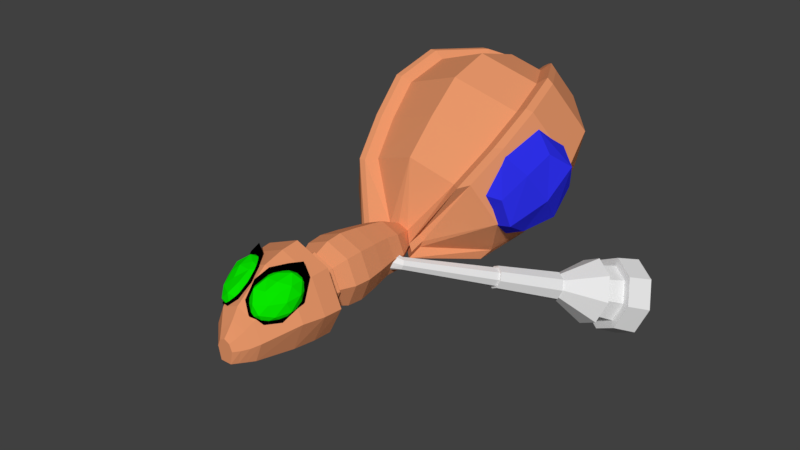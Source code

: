 # Source: Mother_Ship.blend  (saved by Blender 2.79.0; exported with 4.5.12 LTS)
import bpy
from mathutils import Matrix  # noqa: F401  (used for matrix-valued properties, if any)

bpy.ops.wm.read_factory_settings(use_empty=True)
scene = bpy.context.scene
scene.name = 'Scene'

# ---- collections
col_collection_1 = bpy.data.collections.new('Collection 1'); scene.collection.children.link(col_collection_1)

# ---- materials (node trees are filled in below, after node groups)
mat_spawnpoint = bpy.data.materials.new('SpawnPoint')
mat_spawnpoint.alpha_threshold = 0.0
mat_spawnpoint.use_transparent_shadow = False
mat_spawnpoint.diffuse_color = (0.02578, 0.02849, 0.8, 1.0)
mat_spawnpoint.roughness = 0.5
mat_main_body = bpy.data.materials.new('Main_Body')
mat_main_body.alpha_threshold = 0.0
mat_main_body.use_transparent_shadow = False
mat_main_body.diffuse_color = (0.8, 0.3069, 0.1419, 1.0)
mat_main_body.roughness = 0.5
mat_engine = bpy.data.materials.new('Engine')
mat_engine.alpha_threshold = 0.0
mat_engine.use_transparent_shadow = False
mat_engine.roughness = 0.5
mat_eyes = bpy.data.materials.new('Eyes')
mat_eyes.alpha_threshold = 0.0
mat_eyes.use_transparent_shadow = False
mat_eyes.diffuse_color = (0.002722, 0.8, 0.0, 1.0)
mat_eyes.roughness = 0.5
mat_eyes_border = bpy.data.materials.new('Eyes border')
mat_eyes_border.alpha_threshold = 0.0
mat_eyes_border.use_transparent_shadow = False
mat_eyes_border.diffuse_color = (0.0, 0.0, 0.0, 1.0)
mat_eyes_border.roughness = 0.5

# ---- material node trees

# ---- world
world_world = bpy.data.worlds.new('World'); scene.world = world_world
world_world.color = (0.05088, 0.05088, 0.05088)
world_world.use_sun_shadow = False
world_world.sun_shadow_jitter_overblur = 0.0
world_world.cycles.sampling_method = 'MANUAL'

# ---- meshes
me_cube_001 = bpy.data.meshes.new('Cube.001')
me_cube_001.from_pydata([(1.0, -1.0, -1.0), (1.0, -1.0, 1.0), (1.0, 1.0, -1.0), (1.0, 1.0, 1.0), (0.0, 1.378, -1.378), (0.0, 1.378, 1.378), (0.0, -1.378, -1.378), (0.0, -1.378, 1.378), (1.307, 0.0, -1.307), (1.307, 0.0, 1.307), (0.0, 0.0, 1.802), (0.0, 0.0, -1.802), (1.297, 1.297, 0.0), (1.297, -1.297, 0.0), (0.0, -1.788, 0.0), (0.0, 1.788, 0.0), (1.696, 0.0, 0.0)], [], [(15, 5, 3, 12), (16, 9, 1, 13), (11, 8, 0, 6), (9, 10, 7, 1), (13, 1, 7, 14), (3, 5, 10, 9), (4, 2, 8, 11), (12, 3, 9, 16), (2, 12, 16, 8), (0, 13, 14, 6), (8, 16, 13, 0), (4, 15, 12, 2)])
me_cube_001.materials.append(mat_spawnpoint)
me_cube_001.use_remesh_preserve_volume = False
me_cube_001.use_remesh_preserve_attributes = False
me_cube_001.use_mirror_vertex_groups = False
me_cube_001.update()
me_cube = bpy.data.meshes.new('Cube')
me_cube.from_pydata([(1.0, -1.0, -1.0), (1.0, -1.0, 1.0), (1.0, 1.0, -1.0), (1.0, 1.0, 1.0), (0.0, 1.378, -1.378), (0.0, 1.378, 1.378), (0.0, -1.378, -1.378), (0.0, -1.378, 1.378), (1.307, 0.0, -1.307), (1.307, 0.0, 1.307), (0.0, 0.0, 1.802), (0.0, 0.0, -1.802), (1.297, 1.297, 0.0), (1.297, -1.297, 0.0), (0.0, -1.788, 0.0), (0.0, 1.788, 0.0), (1.696, 0.0, 0.0)], [], [(15, 5, 3, 12), (16, 9, 1, 13), (11, 8, 0, 6), (9, 10, 7, 1), (13, 1, 7, 14), (3, 5, 10, 9), (4, 2, 8, 11), (12, 3, 9, 16), (2, 12, 16, 8), (0, 13, 14, 6), (8, 16, 13, 0), (4, 15, 12, 2)])
me_cube.materials.append(mat_spawnpoint)
me_cube.use_remesh_preserve_volume = False
me_cube.use_remesh_preserve_attributes = False
me_cube.use_mirror_vertex_groups = False
me_cube.update()
me_circle_003 = bpy.data.meshes.new('Circle.003')
me_circle_003.from_pydata([(-0.5738, -0.5738, 0.2713), (-0.8115, -7.189e-09, 0.2713), (-0.5738, 0.5738, 0.2713), (-1.678, -6.688, 10.13), (-1.678, -3.718, 11.69), (-3.066, -1.516, 10.48), (-3.066, -6.944, 7.632), (-3.054, 0.6638, 6.312), (-3.054, -4.743, 3.47), (-3.407, -0.1191, 8.56), (-3.407, -6.15, 5.39), (-1.089, -6.354, 10.8), (-1.089, -4.426, 11.82), (-0.4999, -5.979, 11.36), (-0.707, -5.537, 11.59), (-0.4999, -5.094, 11.82), (-1.046, -1.159, -1.852), (-1.479, -0.113, -1.852), (-1.046, 0.9329, -1.852), (-1.001, 1.001, -1.025), (-1.415, 6.141e-08, -1.025), (-1.001, -1.001, -1.025), (-0.8838, -0.9968, -6.341), (-1.25, -0.113, -6.341), (-0.8838, 0.7708, -6.341), (-1.314, -1.427, -4.096), (-1.314, 1.201, -4.096), (-1.859, -0.113, -4.096), (-0.9727, -1.086, -5.877), (-1.376, -0.113, -5.877), (-0.9727, 0.8597, -5.877), (-1.011, -1.124, -6.341), (-1.429, -0.113, -6.341), (-1.011, 0.8978, -6.341), (-1.113, -1.226, -5.877), (-1.573, -0.113, -5.877), (-1.113, 0.9995, -5.877), (-1.26, 1.147, -4.987), (-1.26, -1.373, -4.987), (-1.781, -0.113, -4.987), (-1.198, 1.085, -2.974), (-1.198, -1.311, -2.974), (-1.695, -0.113, -2.974), (-0.9764, -0.618, -10.79), (-1.395, 0.3873, -10.79), (-0.9771, 1.439, -10.79), (-2.638, -0.113, -6.949), (-1.866, 1.439, -6.949), (-1.866, -1.979, -6.949), (-1.802, 1.439, -7.918), (-1.802, -1.915, -7.918), (-2.548, -0.113, -7.918), (-1.587, 1.439, -9.013), (-1.587, -1.7, -9.013), (-2.245, -0.113, -9.013), (-0.7263, -0.1787, -11.13), (-1.047, 0.5912, -11.13), (-0.7269, 1.439, -11.13), (-0.5056, 0.1319, -11.42), (-0.7384, 0.694, -11.42), (-0.5056, 1.439, -11.42), (-0.3001, 0.3803, -11.69), (-0.4492, 0.74, -11.69), (-0.3001, 1.439, -11.69), (-1.738, -1.964, -8.45), (-0.802, -2.237, -9.017), (-0.4605, -1.837, -10.21), (-1.185, -0.9305, -10.66), (-1.974, -0.8491, -9.448), (-1.529, -1.795, -9.656), (-1.882, -0.847, -8.67), (-1.681, -0.4409, -9.746), (-1.317, -1.987, -8.062), (-1.742, -1.49, -8.167), (-0.3026, -2.078, -9.04), (-0.7666, -2.148, -8.396), (-0.2409, -1.124, -10.43), (-0.1018, -1.734, -9.746), (-1.217, -0.4282, -10.43), (-0.6669, -0.6891, -10.69), (-2.008, -1.471, -8.82), (-1.319, -2.275, -8.65), (-0.568, -2.108, -9.478), (-0.7931, -1.328, -10.63), (-1.683, -0.8026, -10.16), (-1.746, -1.956, -9.118), (-1.885, -1.371, -9.6), (-1.196, -2.117, -9.451), (-0.9952, -1.793, -10.02), (-1.421, -1.359, -10.29), (-1.811, -0.5492, -8.745), (-1.626, -0.1698, -9.719), (-1.291, -1.599, -8.185), (-1.683, -1.142, -8.281), (-0.357, -1.659, -9.085), (-0.7844, -1.747, -8.492), (-0.3003, -0.7989, -10.35), (-0.1721, -1.337, -9.719), (-1.199, -0.1581, -10.35), (-0.6925, -0.3983, -10.59), (-0.7089, -0.8594, -10.82), (-0.2436, -1.335, -10.54), (-1.817, -0.5883, -9.785), (-1.31, -0.5743, -10.54), (-1.419, -2.564, -8.0), (-1.884, -2.021, -8.115), (-2.036, -1.028, -8.664), (-0.09157, -1.985, -9.785), (-0.8179, -2.449, -8.364), (-0.3109, -2.357, -9.068), (-0.5052, -1.396, -10.11), (-1.184, -0.9112, -10.11), (-1.55, -1.649, -8.547), (-0.4084, -1.815, -9.628), (-0.8017, -1.093, -10.29), (-1.507, -0.9201, -9.628), (-1.254, -1.995, -8.474), (-1.647, -1.201, -8.897), (-0.8711, -2.107, -8.706), (-0.5481, -2.053, -9.154), (-8.233, 6.806, 9.343), (-9.587, 6.001, 8.863), (-10.19, 4.489, 9.109), (-9.691, 3.156, 9.936), (-8.381, 2.783, 10.86), (-7.027, 3.588, 11.34), (-6.423, 5.1, 11.09), (-6.923, 6.433, 10.27), (-1.581, 0.5849, -1.363), (-1.795, 0.458, -1.438), (-1.89, 0.2198, -1.4), (-1.811, 0.009727, -1.269), (-1.605, -0.04909, -1.124), (-1.391, 0.07779, -1.048), (-1.296, 0.3161, -1.087), (-1.375, 0.5261, -1.217), (-7.028, 5.717, 7.392), (-8.2, 5.02, 6.976), (-5.894, 5.394, 8.192), (-5.984, 2.93, 9.122), (-5.461, 4.24, 8.909), (-8.291, 2.556, 7.906), (-7.156, 2.233, 8.706), (-8.724, 3.711, 7.189), (-8.873, 5.503, 7.814), (-5.856, 4.644, 9.942), (-7.723, 2.434, 9.719), (-9.449, 4.062, 8.048), (-7.582, 6.271, 8.272), (-6.332, 5.915, 9.153), (-6.432, 3.202, 10.18), (-8.972, 2.79, 8.837), (-7.595, 5.853, 8.426), (-7.04, 5.336, 7.53), (-6.617, 5.575, 9.116), (-6.152, 5.083, 8.156), (-6.695, 3.451, 9.917), (-6.223, 3.156, 8.883), (-8.684, 3.129, 8.868), (-8.027, 2.864, 7.932), (-8.365, 3.767, 7.372), (-7.14, 2.611, 8.558), (-5.814, 4.18, 8.717), (-7.956, 4.791, 7.205), (-8.606, 5.252, 8.067), (-6.244, 4.58, 9.733), (-7.706, 2.85, 9.559), (-9.057, 4.124, 8.251), (-8.251, 6.334, 9.521), (-9.287, 5.718, 9.153), (-9.749, 4.56, 9.342), (-9.367, 3.54, 9.975), (-8.364, 3.255, 10.68), (-7.328, 3.871, 11.05), (-6.865, 5.028, 10.86), (-7.248, 6.048, 10.23), (-4.207, 2.523, 3.022), (-3.894, 2.434, 3.243), (-3.919, 1.753, 3.499), (-4.555, 1.65, 3.164), (-4.53, 2.33, 2.907), (-3.774, 2.115, 3.441), (-4.242, 1.561, 3.385), (-4.675, 1.969, 2.966), (-6.397, 3.608, 5.872), (-5.465, 3.342, 6.53), (-6.042, 2.66, 6.461), (-6.575, 3.162, 5.945), (-5.998, 3.845, 6.014), (-5.612, 3.735, 6.286), (-5.643, 2.897, 6.602), (-6.428, 2.77, 6.189), (-5.994, 3.973, 5.965), (-4.203, 2.626, 2.983), (-5.524, 3.839, 6.297), (-3.822, 2.518, 3.251), (-5.562, 2.82, 6.681), (-3.853, 1.691, 3.563), (-6.516, 2.666, 6.178), (-4.627, 1.566, 3.155), (-4.772, 1.953, 2.915), (-4.246, 1.457, 3.424), (-3.677, 2.131, 3.492), (-4.596, 2.393, 2.843), (-6.479, 3.685, 5.794), (-5.345, 3.362, 6.593), (-6.047, 2.532, 6.509), (-6.695, 3.143, 5.882), (-0.5369, 0.4591, -1.639), (-0.4196, 0.2805, -1.807), (-0.3782, 0.01213, -1.803), (-0.4368, -0.1887, -1.63), (-0.5613, -0.2044, -1.389), (-0.6785, -0.02578, -1.222), (-0.72, 0.2426, -1.225), (-0.6613, 0.4434, -1.398), (-1.249, -0.2308, -1.597), (-1.189, -0.2816, -1.339), (-1.227, 0.3858, -1.83), (-1.265, 0.04562, -1.801), (-1.081, 0.2632, -1.206), (-1.097, 0.5396, -1.409), (-1.12, -0.07693, -1.177), (-1.157, 0.5904, -1.668), (-5.641e-07, 0.8115, 0.2713), (-5.641e-07, -0.8115, 0.2713), (0.5738, -0.5738, 0.2713), (0.8115, -7.189e-09, 0.2713), (0.5738, 0.5738, 0.2713), (-1.144e-06, -3.103, 12.01), (-1.144e-06, -7.304, 9.807), (1.678, -6.688, 10.13), (0.7969, -6.298, 11.87), (1.678, -3.718, 11.69), (-9.611e-07, -0.3914, 11.08), (3.066, -1.516, 10.48), (3.066, -6.944, 7.632), (1.023, -5.814, 12.12), (-9.611e-07, -8.068, 7.041), (2.957, 1.558, 3.393), (-5.495e-07, -5.863, 2.882), (-5.495e-07, 1.784, 6.901), (3.054, 0.6638, 6.312), (3.054, -4.743, 3.47), (-7.553e-07, 1.13, 9.216), (3.407, -0.1191, 8.56), (3.407, -6.15, 5.39), (3.591, -4.946, 3.239), (-7.553e-07, -7.399, 4.734), (-1.183e-06, -4.026, 12.03), (-1.183e-06, -6.753, 10.59), (1.089, -6.354, 10.8), (3.977, -6.485, 5.339), (1.089, -4.426, 11.82), (-1.21e-06, -4.911, 11.92), (-1.21e-06, -6.162, 11.26), (0.4999, -5.979, 11.36), (0.707, -5.537, 11.59), (0.4999, -5.094, 11.82), (-9.981e-07, 1.366, -1.852), (-9.981e-07, -1.592, -1.852), (1.046, -1.159, -1.852), (1.479, -0.113, -1.852), (1.046, 0.9329, -1.852), (-5.514e-07, 1.415, -1.025), (1.001, 1.001, -1.025), (1.415, 6.141e-08, -1.025), (1.001, -1.001, -1.025), (-5.514e-07, -1.415, -1.025), (-6.035e-07, 1.137, -6.341), (-6.035e-07, -1.363, -6.341), (0.8838, -0.9968, -6.341), (1.25, -0.113, -6.341), (0.8838, 0.7708, -6.341), (1.314, -1.427, -4.096), (-7.997e-07, -1.972, -4.096), (-7.997e-07, 1.746, -4.096), (1.314, 1.201, -4.096), (1.859, -0.113, -4.096), (0.9727, -1.086, -5.877), (1.376, -0.113, -5.877), (-6.44e-07, -1.489, -5.877), (-6.44e-07, 1.263, -5.877), (0.9727, 0.8597, -5.877), (-6.035e-07, 1.316, -6.341), (1.429, -0.113, -6.341), (1.011, 0.8978, -6.341), (1.113, -1.226, -5.877), (1.573, -0.113, -5.877), (-6.44e-07, -1.686, -5.877), (-6.44e-07, 1.46, -5.877), (1.113, 0.9995, -5.877), (-7.218e-07, -1.894, -4.987), (-7.218e-07, 1.668, -4.987), (1.26, 1.147, -4.987), (1.26, -1.373, -4.987), (1.781, -0.113, -4.987), (-8.978e-07, -1.808, -2.974), (-8.978e-07, 1.582, -2.974), (1.198, 1.085, -2.974), (1.198, -1.311, -2.974), (1.695, -0.113, -2.974), (-6.035e-07, -1.542, -6.341), (1.011, -1.124, -6.341), (-2.143e-07, -1.034, -10.79), (0.9764, -0.618, -10.79), (1.395, 0.3873, -10.79), (0.9771, 1.439, -10.79), (-5.503e-07, -2.751, -6.949), (2.638, -0.113, -6.949), (1.866, 1.439, -6.949), (1.866, -1.979, -6.949), (-4.655e-07, -2.661, -7.918), (1.802, 1.439, -7.918), (1.802, -1.915, -7.918), (2.548, -0.113, -7.918), (-3.698e-07, -2.358, -9.013), (1.587, 1.439, -9.013), (1.587, -1.7, -9.013), (2.245, -0.113, -9.013), (-1.843e-07, -0.4976, -11.13), (0.7263, -0.1787, -11.13), (1.047, 0.5912, -11.13), (0.7269, 1.439, -11.13), (-1.596e-07, -0.1009, -11.42), (0.5056, 0.1319, -11.42), (0.7384, 0.694, -11.42), (0.5056, 1.439, -11.42), (-1.359e-07, 0.2312, -11.69), (0.3001, 0.3803, -11.69), (0.4492, 0.74, -11.69), (0.3001, 1.439, -11.69), (-1.359e-07, 0.74, -11.69), (-1.359e-07, 1.439, -11.69), (-2.143e-07, 1.439, -10.79), (-5.503e-07, 1.439, -6.949), (-4.655e-07, 1.439, -7.918), (-3.698e-07, 1.439, -9.013), (-1.843e-07, 1.439, -11.13), (-1.596e-07, 1.439, -11.42), (-6.035e-07, 0.8978, -6.341), (-1.21e-06, -5.537, 11.59), (1.738, -1.964, -8.45), (0.802, -2.237, -9.017), (0.4605, -1.837, -10.21), (1.185, -0.9305, -10.66), (1.974, -0.8491, -9.448), (1.529, -1.795, -9.656), (1.882, -0.847, -8.67), (1.681, -0.4409, -9.746), (1.317, -1.987, -8.062), (1.742, -1.49, -8.167), (0.3026, -2.078, -9.04), (0.7666, -2.148, -8.396), (0.2409, -1.124, -10.43), (0.1018, -1.734, -9.746), (1.217, -0.4282, -10.43), (0.6669, -0.6891, -10.69), (2.008, -1.471, -8.82), (1.319, -2.275, -8.65), (0.568, -2.108, -9.478), (0.7931, -1.328, -10.63), (1.683, -0.8026, -10.16), (1.746, -1.956, -9.118), (1.885, -1.371, -9.6), (1.196, -2.117, -9.451), (0.9952, -1.793, -10.02), (1.421, -1.359, -10.29), (1.811, -0.5492, -8.745), (1.626, -0.1698, -9.719), (1.291, -1.599, -8.185), (1.683, -1.142, -8.281), (0.357, -1.659, -9.085), (0.7844, -1.747, -8.492), (0.3003, -0.7989, -10.35), (0.1721, -1.337, -9.719), (1.199, -0.1581, -10.35), (0.6925, -0.3983, -10.59), (0.7089, -0.8594, -10.82), (0.2436, -1.335, -10.54), (1.817, -0.5883, -9.785), (1.31, -0.5743, -10.54), (1.419, -2.595, -8.0), (1.884, -2.052, -8.115), (2.036, -1.028, -8.664), (0.09157, -1.985, -9.785), (0.8179, -2.449, -8.364), (0.3109, -2.357, -9.068), (0.5052, -1.396, -10.11), (1.184, -0.9112, -10.11), (1.55, -1.649, -8.547), (0.4084, -1.815, -9.628), (0.8017, -1.093, -10.29), (1.507, -0.9201, -9.628), (1.254, -1.995, -8.474), (1.647, -1.201, -8.897), (0.8711, -2.107, -8.706), (0.5481, -2.053, -9.154), (8.179, 6.806, 9.164), (9.532, 6.001, 8.684), (10.14, 4.489, 8.93), (9.637, 3.156, 9.757), (8.326, 2.783, 10.68), (6.973, 3.588, 11.16), (6.369, 5.1, 10.92), (6.868, 6.433, 10.09), (1.527, 0.5849, -1.542), (1.74, 0.458, -1.617), (1.835, 0.2198, -1.579), (1.757, 0.009727, -1.448), (1.55, -0.04909, -1.302), (1.337, 0.07779, -1.227), (1.242, 0.3161, -1.266), (1.32, 0.5261, -1.396), (6.974, 5.717, 7.213), (8.146, 5.02, 6.797), (5.839, 5.394, 8.013), (5.929, 2.93, 8.943), (5.406, 4.24, 8.73), (8.236, 2.556, 7.727), (7.102, 2.233, 8.527), (8.669, 3.711, 7.01), (8.818, 5.503, 7.635), (5.801, 4.644, 9.763), (7.668, 2.434, 9.54), (9.394, 4.062, 7.869), (7.527, 6.271, 8.093), (6.278, 5.915, 8.974), (6.377, 3.202, 9.998), (8.918, 2.79, 8.659), (7.541, 5.853, 8.247), (6.985, 5.336, 7.351), (6.562, 5.575, 8.937), (6.097, 5.083, 7.978), (6.64, 3.451, 9.738), (6.168, 3.156, 8.704), (8.629, 3.129, 8.69), (7.973, 2.864, 7.753), (8.311, 3.767, 7.193), (7.085, 2.611, 8.379), (5.759, 4.18, 8.538), (7.902, 4.791, 7.026), (8.551, 5.252, 7.888), (6.19, 4.58, 9.554), (7.651, 2.85, 9.38), (9.002, 4.124, 8.072), (8.196, 6.334, 9.342), (9.232, 5.718, 8.975), (9.694, 4.56, 9.163), (9.312, 3.54, 9.796), (8.309, 3.255, 10.5), (7.273, 3.871, 10.87), (6.811, 5.028, 10.68), (7.193, 6.048, 10.05), (4.152, 2.523, 2.843), (3.839, 2.434, 3.064), (3.864, 1.753, 3.32), (4.501, 1.65, 2.985), (4.476, 2.33, 2.728), (3.72, 2.115, 3.262), (4.187, 1.561, 3.206), (4.62, 1.969, 2.787), (6.343, 3.608, 5.693), (5.41, 3.342, 6.351), (5.987, 2.66, 6.282), (6.52, 3.162, 5.766), (5.944, 3.845, 5.835), (5.558, 3.735, 6.107), (5.588, 2.897, 6.423), (6.373, 2.77, 6.01), (5.939, 3.973, 5.787), (4.148, 2.626, 2.804), (5.47, 3.839, 6.118), (3.768, 2.518, 3.072), (5.507, 2.82, 6.502), (3.798, 1.691, 3.384), (6.461, 2.666, 5.999), (4.572, 1.566, 2.976), (4.717, 1.953, 2.736), (4.191, 1.457, 3.245), (3.622, 2.131, 3.313), (4.542, 2.393, 2.664), (6.424, 3.685, 5.615), (5.291, 3.362, 6.414), (5.992, 2.532, 6.33), (6.64, 3.143, 5.703), (0.4822, 0.4591, -1.818), (0.365, 0.2805, -1.986), (0.3235, 0.01213, -1.982), (0.3822, -0.1887, -1.809), (0.5066, -0.2044, -1.568), (0.6239, -0.02578, -1.4), (0.6653, 0.2426, -1.404), (0.6066, 0.4434, -1.577), (1.195, -0.2308, -1.776), (1.135, -0.2816, -1.518), (1.172, 0.3858, -2.009), (1.21, 0.04562, -1.979), (1.027, 0.2632, -1.385), (1.042, 0.5396, -1.588), (1.065, -0.07693, -1.355), (1.103, 0.5904, -1.847), (2.475, -3.242, 1.561), (2.475, 1.202, 3.611), (2.957, -3.303, 1.151), (-2.475, -3.242, 1.561), (-2.475, 1.202, 3.611), (-5.918e-07, 2.122, 4.036), (-5.918e-07, -4.162, 1.137), (1.372, -0.1264, 0.4935), (1.216, -0.5031, 0.4935), (1.216, 0.2502, 0.4935), (3.213, -5.329, 11.12), (2.518, -6.815, 10.34), (2.518, -3.844, 11.9), (3.906, -1.642, 10.7), (3.906, -7.07, 7.844), (4.339, -1.146, 2.799), (4.246, -0.2456, 8.772), (4.246, -6.277, 5.602), (5.176, -4.356, 9.271), (5.657, -3.261, 7.187), (5.159, -2.166, 5.104), (3.314, 1.076, 3.823), (3.894, 0.5374, 6.524), (3.314, -3.368, 1.774), (3.894, -4.869, 3.683), (2.38, -5.516, 11.52), (1.929, -6.48, 11.02), (1.929, -4.552, 12.03), (1.547, -5.663, 11.8), (1.34, -6.105, 11.57), (1.34, -5.22, 12.04), (3.591, 0.9691, 6.348), (3.977, 0.1126, 8.807), (1.103, 0.6235, -0.2496), (3.604, -7.353, 7.792), (1.442, -6.708, 11.26), (2.086, -7.074, 10.52), (1.103, -0.2006, -0.2496), (1.273, 0.2114, -0.2496), (3.604, -1.415, 10.91), (2.086, -3.824, 12.23), (1.442, -4.599, 12.37), (0.7969, -5.33, 12.38), (-1.884, 0.3377, -0.4228), (-1.712, -0.07723, -0.4228), (-1.712, 0.7527, -0.4228), (-3.129, -5.395, 11.29), (-2.363, -7.031, 10.43), (-2.363, -3.758, 12.15), (-3.893, -1.332, 10.82), (-3.893, -7.313, 7.676), (-4.371, -0.7858, 2.117), (-4.268, 0.2065, 8.698), (-4.268, -6.438, 5.206), (-5.292, -4.322, 9.248), (-5.823, -3.116, 6.952), (-5.273, -1.909, 4.656), (-3.241, 1.662, 3.246), (-3.88, 1.069, 6.222), (-3.241, -3.234, 0.9876), (-3.88, -4.888, 3.091), (-2.212, -5.601, 11.73), (-1.715, -6.663, 11.17), (-1.715, -4.538, 12.29), (-1.294, -5.762, 12.04), (-1.066, -6.25, 11.78), (-1.066, -5.275, 12.29), (-2.892, -3.237, 0.9926), (-3.531, -4.892, 3.097), (-2.892, 1.661, 3.252), (-2.014, -7.036, 10.44), (-3.531, 1.068, 6.229), (-1.362, 0.751, -0.4183), (-1.365, -4.542, 12.3), (-2.014, -3.762, 12.16), (-1.365, -6.667, 11.18), (-1.534, 0.3359, -0.4183), (-1.362, -0.07922, -0.4183), (-3.919, -6.442, 5.212), (-3.544, -7.317, 7.683), (-3.544, -1.335, 10.83), (-3.919, 0.2046, 8.706), (-0.7158, -5.278, 12.3), (-0.7158, -6.254, 11.79), (-0.944, -5.766, 12.05)], [], [(234, 5, 4, 229), (570, 580, 555, 562), (573, 571, 559, 560), (6, 238, 230, 3), (10, 248, 238, 6), (572, 577, 564, 549), (581, 572, 549, 552), (244, 9, 5, 234), (507, 506, 7, 241), (583, 573, 560, 554), (574, 578, 545, 547), (505, 508, 240, 8), (241, 7, 9, 244), (576, 582, 551, 550), (575, 576, 550, 565), (8, 240, 248, 10), (577, 585, 567, 564), (3, 230, 250, 11), (229, 4, 12, 249), (578, 579, 546, 545), (580, 581, 552, 555), (582, 583, 554, 551), (11, 250, 255, 13), (249, 12, 15, 254), (19, 264, 259, 18), (21, 20, 17, 16), (20, 19, 18, 17), (268, 21, 16, 260), (225, 0, 21, 268), (1, 2, 19, 20), (0, 1, 20, 21), (2, 224, 264, 19), (30, 282, 290, 36), (269, 24, 33, 284), (24, 23, 32, 33), (28, 29, 35, 34), (23, 22, 31, 32), (22, 270, 302, 31), (42, 40, 26, 27), (41, 42, 27, 25), (40, 298, 276, 26), (297, 41, 25, 275), (39, 37, 30, 29), (38, 39, 29, 28), (37, 293, 282, 30), (292, 38, 28, 281), (289, 34, 31, 302), (36, 290, 284, 33), (34, 35, 32, 31), (35, 36, 33, 32), (281, 28, 34, 289), (29, 30, 36, 35), (275, 25, 38, 292), (26, 276, 293, 37), (25, 27, 39, 38), (27, 26, 37, 39), (260, 16, 41, 297), (18, 259, 298, 40), (16, 17, 42, 41), (17, 18, 40, 42), (54, 52, 45, 44), (316, 53, 43, 304), (53, 54, 44, 43), (31, 32, 46, 48), (302, 31, 48, 308), (32, 33, 47, 46), (48, 46, 51, 50), (308, 48, 50, 312), (46, 47, 49, 51), (50, 51, 54, 53), (312, 50, 53, 316), (51, 49, 52, 54), (44, 45, 57, 56), (304, 43, 55, 320), (43, 44, 56, 55), (56, 57, 60, 59), (320, 55, 58, 324), (55, 56, 59, 58), (59, 60, 63, 62), (324, 58, 61, 328), (58, 59, 62, 61), (62, 63, 333, 332), (61, 62, 332, 328), (57, 45, 334, 338), (60, 57, 338, 339), (49, 47, 335, 336), (52, 49, 336, 337), (45, 52, 337, 334), (60, 339, 333, 63), (340, 335, 47, 33), (14, 341, 254, 15), (255, 341, 14, 13), (64, 80, 85), (65, 81, 87), (66, 82, 88), (67, 83, 89), (68, 84, 86), (86, 89, 69), (86, 84, 89), (84, 67, 89), (89, 88, 69), (89, 83, 88), (83, 66, 88), (88, 87, 69), (88, 82, 87), (82, 65, 87), (87, 85, 69), (87, 81, 85), (81, 64, 85), (85, 86, 69), (85, 80, 86), (80, 68, 86), (71, 84, 68), (71, 78, 84), (78, 67, 84), (79, 83, 67), (79, 76, 83), (76, 66, 83), (77, 82, 66), (77, 74, 82), (74, 65, 82), (75, 81, 65), (75, 72, 81), (72, 64, 81), (73, 80, 64), (73, 70, 80), (70, 68, 80), (78, 79, 67), (76, 77, 66), (74, 75, 65), (72, 73, 64), (70, 71, 68), (101, 100, 99, 96), (103, 102, 91, 98), (105, 104, 92, 93), (100, 103, 98, 99), (102, 106, 90, 91), (107, 101, 96, 97), (106, 105, 93, 90), (104, 108, 95, 92), (108, 109, 94, 95), (109, 107, 97, 94), (119, 113, 107, 109), (118, 119, 109, 108), (116, 118, 108, 104), (117, 112, 105, 106), (113, 110, 101, 107), (115, 117, 106, 102), (114, 111, 103, 100), (112, 116, 104, 105), (111, 115, 102, 103), (110, 114, 100, 101), (76, 79, 114, 110), (78, 71, 115, 111), (73, 72, 116, 112), (79, 78, 111, 114), (71, 70, 117, 115), (77, 76, 110, 113), (70, 73, 112, 117), (72, 75, 118, 116), (75, 74, 119, 118), (74, 77, 113, 119), (180, 176, 128, 129), (176, 177, 135, 128), (181, 178, 133, 134), (182, 179, 131, 132), (183, 180, 129, 130), (177, 181, 134, 135), (178, 182, 132, 133), (179, 183, 130, 131), (140, 138, 155, 162), (144, 148, 152, 164), (142, 139, 157, 161), (151, 147, 167, 158), (143, 141, 159, 160), (150, 146, 166, 156), (136, 137, 163, 153), (149, 145, 165, 154), (121, 120, 148, 144), (120, 127, 149, 148), (126, 125, 150, 145), (124, 123, 151, 146), (122, 121, 144, 147), (127, 126, 145, 149), (125, 124, 146, 150), (123, 122, 147, 151), (158, 167, 160, 159), (156, 166, 161, 157), (154, 165, 162, 155), (167, 164, 163, 160), (166, 158, 159, 161), (165, 156, 157, 162), (152, 154, 155, 153), (164, 152, 153, 163), (148, 149, 154, 152), (137, 143, 160, 163), (145, 150, 156, 165), (141, 142, 161, 159), (146, 151, 158, 166), (139, 140, 162, 157), (147, 144, 164, 167), (138, 136, 153, 155), (120, 121, 169, 168), (127, 120, 168, 175), (125, 126, 174, 173), (123, 124, 172, 171), (121, 122, 170, 169), (126, 127, 175, 174), (124, 125, 173, 172), (122, 123, 171, 170), (164, 169, 170, 167), (167, 170, 171, 158), (158, 171, 172, 166), (166, 172, 173, 156), (156, 173, 174, 165), (165, 174, 175, 154), (154, 175, 168, 152), (152, 168, 169, 164), (188, 189, 194, 192), (181, 177, 195, 202), (184, 188, 192, 204), (182, 178, 197, 201), (191, 187, 207, 198), (183, 179, 199, 200), (190, 186, 206, 196), (176, 180, 203, 193), (137, 136, 188, 184), (136, 138, 189, 188), (140, 139, 190, 185), (142, 141, 191, 186), (143, 137, 184, 187), (138, 140, 185, 189), (139, 142, 186, 190), (141, 143, 187, 191), (198, 207, 200, 199), (196, 206, 201, 197), (194, 205, 202, 195), (207, 204, 203, 200), (206, 198, 199, 201), (205, 196, 197, 202), (192, 194, 195, 193), (204, 192, 193, 203), (180, 183, 200, 203), (185, 190, 196, 205), (179, 182, 201, 199), (186, 191, 198, 206), (178, 181, 202, 197), (187, 184, 204, 207), (177, 176, 193, 195), (189, 185, 205, 194), (217, 216, 211, 212), (219, 218, 209, 210), (221, 220, 214, 215), (222, 217, 212, 213), (216, 219, 210, 211), (218, 223, 208, 209), (223, 221, 215, 208), (220, 222, 213, 214), (134, 133, 222, 220), (128, 135, 221, 223), (129, 128, 223, 218), (131, 130, 219, 216), (133, 132, 217, 222), (135, 134, 220, 221), (130, 129, 218, 219), (132, 131, 216, 217), (234, 229, 233, 235), (239, 533, 524, 523), (504, 539, 510, 525), (236, 231, 230, 238), (246, 236, 238, 248), (544, 237, 530, 532), (252, 247, 526, 519), (244, 234, 235, 245), (507, 241, 242, 503), (535, 239, 523, 511), (534, 541, 515, 518), (502, 243, 240, 508), (241, 244, 245, 242), (237, 232, 531, 530), (533, 534, 518, 524), (243, 246, 248, 240), (540, 535, 511, 509), (231, 251, 250, 230), (229, 249, 253, 233), (538, 536, 516, 513), (537, 538, 513, 528), (539, 540, 509, 510), (251, 256, 255, 250), (249, 254, 258, 253), (265, 263, 259, 264), (267, 261, 262, 266), (266, 262, 263, 265), (268, 260, 261, 267), (225, 268, 267, 226), (227, 266, 265, 228), (226, 267, 266, 227), (228, 265, 264, 224), (283, 291, 290, 282), (269, 284, 286, 273), (273, 286, 285, 272), (279, 287, 288, 280), (272, 285, 303, 271), (271, 303, 302, 270), (301, 278, 277, 299), (300, 274, 278, 301), (299, 277, 276, 298), (297, 275, 274, 300), (296, 280, 283, 294), (295, 279, 280, 296), (294, 283, 282, 293), (292, 281, 279, 295), (289, 302, 303, 287), (291, 286, 284, 290), (287, 303, 285, 288), (288, 285, 286, 291), (281, 289, 287, 279), (280, 288, 291, 283), (275, 292, 295, 274), (277, 294, 293, 276), (274, 295, 296, 278), (278, 296, 294, 277), (260, 297, 300, 261), (263, 299, 298, 259), (261, 300, 301, 262), (262, 301, 299, 263), (319, 306, 307, 317), (316, 304, 305, 318), (318, 305, 306, 319), (303, 311, 309, 285), (302, 308, 311, 303), (285, 309, 310, 286), (311, 314, 315, 309), (308, 312, 314, 311), (309, 315, 313, 310), (314, 318, 319, 315), (312, 316, 318, 314), (315, 319, 317, 313), (306, 322, 323, 307), (304, 320, 321, 305), (305, 321, 322, 306), (322, 326, 327, 323), (320, 324, 325, 321), (321, 325, 326, 322), (326, 330, 331, 327), (324, 328, 329, 325), (325, 329, 330, 326), (330, 332, 333, 331), (329, 328, 332, 330), (323, 338, 334, 307), (327, 339, 338, 323), (313, 336, 335, 310), (317, 337, 336, 313), (307, 334, 337, 317), (327, 331, 333, 339), (340, 286, 310, 335), (257, 258, 254, 341), (255, 256, 257, 341), (342, 363, 358), (343, 365, 359), (344, 366, 360), (345, 367, 361), (346, 364, 362), (364, 347, 367), (364, 367, 362), (362, 367, 345), (367, 347, 366), (367, 366, 361), (361, 366, 344), (366, 347, 365), (366, 365, 360), (360, 365, 343), (365, 347, 363), (365, 363, 359), (359, 363, 342), (363, 347, 364), (363, 364, 358), (358, 364, 346), (349, 346, 362), (349, 362, 356), (356, 362, 345), (357, 345, 361), (357, 361, 354), (354, 361, 344), (355, 344, 360), (355, 360, 352), (352, 360, 343), (353, 343, 359), (353, 359, 350), (350, 359, 342), (351, 342, 358), (351, 358, 348), (348, 358, 346), (356, 345, 357), (354, 344, 355), (352, 343, 353), (350, 342, 351), (348, 346, 349), (379, 374, 377, 378), (381, 376, 369, 380), (383, 371, 370, 382), (378, 377, 376, 381), (380, 369, 368, 384), (385, 375, 374, 379), (384, 368, 371, 383), (382, 370, 373, 386), (386, 373, 372, 387), (387, 372, 375, 385), (397, 387, 385, 391), (396, 386, 387, 397), (394, 382, 386, 396), (395, 384, 383, 390), (391, 385, 379, 388), (393, 380, 384, 395), (392, 378, 381, 389), (390, 383, 382, 394), (389, 381, 380, 393), (388, 379, 378, 392), (354, 388, 392, 357), (356, 389, 393, 349), (351, 390, 394, 350), (357, 392, 389, 356), (349, 393, 395, 348), (355, 391, 388, 354), (348, 395, 390, 351), (350, 394, 396, 353), (353, 396, 397, 352), (352, 397, 391, 355), (458, 407, 406, 454), (454, 406, 413, 455), (459, 412, 411, 456), (460, 410, 409, 457), (461, 408, 407, 458), (455, 413, 412, 459), (456, 411, 410, 460), (457, 409, 408, 461), (418, 440, 433, 416), (422, 442, 430, 426), (420, 439, 435, 417), (429, 436, 445, 425), (421, 438, 437, 419), (428, 434, 444, 424), (414, 431, 441, 415), (427, 432, 443, 423), (399, 422, 426, 398), (398, 426, 427, 405), (404, 423, 428, 403), (402, 424, 429, 401), (400, 425, 422, 399), (405, 427, 423, 404), (403, 428, 424, 402), (401, 429, 425, 400), (436, 437, 438, 445), (434, 435, 439, 444), (432, 433, 440, 443), (445, 438, 441, 442), (444, 439, 437, 436), (443, 440, 435, 434), (430, 431, 433, 432), (442, 441, 431, 430), (426, 430, 432, 427), (415, 441, 438, 421), (423, 443, 434, 428), (419, 437, 439, 420), (424, 444, 436, 429), (417, 435, 440, 418), (425, 445, 442, 422), (416, 433, 431, 414), (398, 446, 447, 399), (405, 453, 446, 398), (403, 451, 452, 404), (401, 449, 450, 402), (399, 447, 448, 400), (404, 452, 453, 405), (402, 450, 451, 403), (400, 448, 449, 401), (442, 445, 448, 447), (445, 436, 449, 448), (436, 444, 450, 449), (444, 434, 451, 450), (434, 443, 452, 451), (443, 432, 453, 452), (432, 430, 446, 453), (430, 442, 447, 446), (466, 470, 472, 467), (459, 480, 473, 455), (462, 482, 470, 466), (460, 479, 475, 456), (469, 476, 485, 465), (461, 478, 477, 457), (468, 474, 484, 464), (454, 471, 481, 458), (415, 462, 466, 414), (414, 466, 467, 416), (418, 463, 468, 417), (420, 464, 469, 419), (421, 465, 462, 415), (416, 467, 463, 418), (417, 468, 464, 420), (419, 469, 465, 421), (476, 477, 478, 485), (474, 475, 479, 484), (472, 473, 480, 483), (485, 478, 481, 482), (484, 479, 477, 476), (483, 480, 475, 474), (470, 471, 473, 472), (482, 481, 471, 470), (458, 481, 478, 461), (463, 483, 474, 468), (457, 477, 479, 460), (464, 484, 476, 469), (456, 475, 480, 459), (465, 485, 482, 462), (455, 473, 471, 454), (467, 472, 483, 463), (495, 490, 489, 494), (497, 488, 487, 496), (499, 493, 492, 498), (500, 491, 490, 495), (494, 489, 488, 497), (496, 487, 486, 501), (501, 486, 493, 499), (498, 492, 491, 500), (412, 498, 500, 411), (406, 501, 499, 413), (407, 496, 501, 406), (409, 494, 497, 408), (411, 500, 495, 410), (413, 499, 498, 412), (408, 497, 496, 407), (410, 495, 494, 409), (224, 2, 506, 507), (586, 584, 568, 566), (541, 542, 514, 515), (224, 507, 503, 228), (585, 586, 566, 567), (226, 502, 508, 225), (543, 544, 532, 529), (0, 225, 508, 505), (520, 512, 513, 516), (515, 514, 512, 520), (518, 515, 520, 521), (521, 520, 516, 519), (517, 522, 526, 525), (523, 524, 522, 517), (522, 521, 519, 526), (524, 518, 521, 522), (514, 529, 527, 512), (512, 527, 528, 513), (527, 530, 531, 528), (529, 532, 530, 527), (511, 523, 517, 509), (509, 517, 525, 510), (536, 252, 519, 516), (247, 504, 525, 526), (232, 537, 528, 531), (542, 543, 529, 514), (233, 253, 543, 542), (256, 251, 537, 232), (243, 502, 504, 247), (236, 246, 252, 536), (253, 258, 544, 543), (235, 233, 542, 541), (226, 227, 540, 539), (251, 231, 538, 537), (231, 236, 536, 538), (227, 228, 535, 540), (242, 245, 534, 533), (257, 256, 232, 237), (245, 235, 541, 534), (228, 503, 239, 535), (246, 243, 247, 252), (258, 257, 237, 544), (502, 226, 539, 504), (503, 242, 533, 239), (556, 552, 549, 548), (551, 556, 548, 550), (554, 557, 556, 551), (557, 555, 552, 556), (553, 561, 562, 558), (559, 553, 558, 560), (558, 562, 555, 557), (560, 558, 557, 554), (550, 548, 563, 565), (548, 549, 564, 563), (563, 564, 567, 566), (565, 563, 566, 568), (545, 546, 561, 553), (547, 545, 553, 559), (579, 569, 561, 546), (569, 570, 562, 561), (584, 575, 565, 568), (571, 574, 547, 559), (506, 2, 574, 571), (15, 12, 575, 584), (505, 8, 570, 569), (0, 505, 569, 579), (13, 14, 586, 585), (14, 15, 584, 586), (5, 9, 583, 582), (10, 6, 581, 580), (1, 0, 579, 578), (11, 13, 585, 577), (12, 4, 576, 575), (4, 5, 582, 576), (2, 1, 578, 574), (9, 7, 573, 583), (6, 3, 572, 581), (3, 11, 577, 572), (7, 506, 571, 573), (8, 10, 580, 570)])
me_circle_003.polygons.foreach_set('material_index', [0, 0, 0, 0, 0, 0, 0, 0, 0, 0, 0, 0, 0, 0, 0, 0, 0, 0, 0, 0, 0, 0, 0, 0, 0, 0, 0, 0, 0, 0, 0, 0, 0, 0, 0, 0, 0, 0, 0, 0, 0, 0, 0, 0, 0, 0, 0, 0, 0, 0, 0, 0, 0, 0, 0, 0, 0, 0, 0, 0, 0, 0, 0, 0, 0, 0, 0, 0, 0, 0, 0, 0, 0, 0, 0, 0, 0, 0, 0, 0, 0, 0, 0, 0, 0, 0, 0, 0, 0, 0, 0, 0, 2, 2, 2, 2, 2, 2, 2, 2, 2, 2, 2, 2, 2, 2, 2, 2, 2, 2, 2, 2, 2, 2, 2, 2, 2, 2, 2, 2, 2, 2, 2, 2, 2, 2, 2, 2, 2, 2, 2, 2, 3, 3, 3, 3, 3, 3, 3, 3, 3, 3, 3, 3, 3, 3, 3, 3, 3, 3, 3, 3, 2, 2, 2, 2, 2, 2, 2, 2, 2, 2, 1, 1, 1, 1, 1, 1, 1, 1, 1, 1, 1, 1, 1, 1, 1, 1, 1, 1, 1, 1, 1, 1, 1, 1, 1, 1, 1, 1, 1, 1, 1, 1, 1, 1, 1, 1, 1, 1, 1, 1, 1, 1, 1, 1, 1, 1, 1, 1, 1, 1, 1, 1, 1, 1, 1, 1, 1, 1, 1, 1, 1, 1, 1, 1, 1, 1, 1, 1, 1, 1, 1, 1, 1, 1, 1, 1, 1, 1, 1, 1, 1, 1, 1, 1, 1, 1, 1, 1, 1, 1, 1, 1, 1, 1, 1, 1, 1, 1, 1, 1, 1, 1, 1, 1, 0, 0, 0, 0, 0, 0, 0, 0, 0, 0, 0, 0, 0, 0, 0, 0, 0, 0, 0, 0, 0, 0, 0, 0, 0, 0, 0, 0, 0, 0, 0, 0, 0, 0, 0, 0, 0, 0, 0, 0, 0, 0, 0, 0, 0, 0, 0, 0, 0, 0, 0, 0, 0, 0, 0, 0, 0, 0, 0, 0, 0, 0, 0, 0, 0, 0, 0, 0, 0, 0, 0, 0, 0, 0, 0, 0, 0, 0, 0, 0, 0, 0, 0, 0, 0, 0, 0, 0, 0, 0, 0, 0, 2, 2, 2, 2, 2, 2, 2, 2, 2, 2, 2, 2, 2, 2, 2, 2, 2, 2, 2, 2, 2, 2, 2, 2, 2, 2, 2, 2, 2, 2, 2, 2, 2, 2, 2, 2, 2, 2, 2, 2, 3, 3, 3, 3, 3, 3, 3, 3, 3, 3, 3, 3, 3, 3, 3, 3, 3, 3, 3, 3, 2, 2, 2, 2, 2, 2, 2, 2, 2, 2, 1, 1, 1, 1, 1, 1, 1, 1, 1, 1, 1, 1, 1, 1, 1, 1, 1, 1, 1, 1, 1, 1, 1, 1, 1, 1, 1, 1, 1, 1, 1, 1, 1, 1, 1, 1, 1, 1, 1, 1, 1, 1, 1, 1, 1, 1, 1, 1, 1, 1, 1, 1, 1, 1, 1, 1, 1, 1, 1, 1, 1, 1, 1, 1, 1, 1, 1, 1, 1, 1, 1, 1, 1, 1, 1, 1, 1, 1, 1, 1, 1, 1, 1, 1, 1, 1, 1, 1, 1, 1, 1, 1, 1, 1, 1, 1, 1, 1, 1, 1, 1, 1, 1, 1, 0, 0, 0, 0, 0, 0, 0, 0, 0, 0, 0, 0, 0, 0, 0, 0, 0, 0, 0, 0, 0, 0, 0, 0, 0, 0, 0, 0, 0, 0, 0, 0, 0, 0, 0, 0, 0, 0, 0, 0, 0, 0, 0, 0, 0, 0, 0, 0, 0, 0, 0, 0, 0, 0, 0, 0, 0, 0, 0, 0, 0, 0, 0, 0, 0, 0, 0, 0, 0, 0, 0, 0, 0, 0, 0, 0, 0, 0, 0, 0])
_uv = me_circle_003.uv_layers.new(name='UVMap')
_uv.uv.foreach_set('vector', [0.2045, 0.03509, 0.301, 0.1262, 0.2658, 0.1287, 0.2048, 0.07241, 0.268, 0.3091, 0.2594, 0.2739, 0.2594, 0.2739, 0.268, 0.3091, 0.3635, 0.1635, 0.3433, 0.285, 0.3433, 0.285, 0.3635, 0.1635, 0.2493, 0.2416, 0.2039, 0.2535, 0.2043, 0.2145, 0.2369, 0.2047, 0.2594, 0.2739, 0.2034, 0.2877, 0.2039, 0.2535, 0.2493, 0.2416, 0.2369, 0.2047, 0.2295, 0.1859, 0.2295, 0.1859, 0.2369, 0.2047, 0.2493, 0.2416, 0.2369, 0.2047, 0.2369, 0.2047, 0.2493, 0.2416, 0.3249, 0.05541, 0.3307, 0.1245, 0.301, 0.1262, 0.2045, 0.03509, 0.3657, 0.2729, 0.3433, 0.285, 0.3635, 0.1635, 0.3899, 0.138, 0.3307, 0.1245, 0.3635, 0.1635, 0.3635, 0.1635, 0.3307, 0.1245, 0.323, 0.4065, 0.304, 0.4011, 0.304, 0.4011, 0.323, 0.4065, 0.2709, 0.3527, 0.2022, 0.3612, 0.2029, 0.3236, 0.268, 0.3091, 0.3899, 0.138, 0.3635, 0.1635, 0.3307, 0.1245, 0.3249, 0.05541, 0.2658, 0.1287, 0.301, 0.1262, 0.301, 0.1262, 0.2658, 0.1287, 0.2424, 0.1268, 0.2658, 0.1287, 0.2658, 0.1287, 0.2424, 0.1268, 0.268, 0.3091, 0.2029, 0.3236, 0.2034, 0.2877, 0.2594, 0.2739, 0.2295, 0.1859, 0.2179, 0.1675, 0.2179, 0.1675, 0.2295, 0.1859, 0.2369, 0.2047, 0.2043, 0.2145, 0.2046, 0.1951, 0.2295, 0.1859, 0.2048, 0.07241, 0.2658, 0.1287, 0.2424, 0.1268, 0.2051, 0.1005, 0.304, 0.4011, 0.2738, 0.3962, 0.2738, 0.3962, 0.304, 0.4011, 0.2594, 0.2739, 0.2493, 0.2416, 0.2493, 0.2416, 0.2594, 0.2739, 0.301, 0.1262, 0.3307, 0.1245, 0.3307, 0.1245, 0.301, 0.1262, 0.2295, 0.1859, 0.2046, 0.1951, 0.2049, 0.1717, 0.2179, 0.1675, 0.2051, 0.1005, 0.2424, 0.1268, 0.2224, 0.1365, 0.2053, 0.1237, 0.3173, 0.4427, 0.349, 0.4431, 0.3475, 0.4756, 0.3158, 0.4753, 0.2499, 0.4301, 0.2856, 0.4369, 0.2808, 0.4701, 0.2437, 0.464, 0.2856, 0.4369, 0.3173, 0.4427, 0.3158, 0.4753, 0.2808, 0.4701, 0.2038, 0.4261, 0.2499, 0.4301, 0.2437, 0.464, 0.2042, 0.4605, 0.2014, 0.3988, 0.2738, 0.3962, 0.2499, 0.4301, 0.2038, 0.4261, 0.304, 0.4011, 0.323, 0.4065, 0.3173, 0.4427, 0.2856, 0.4369, 0.2738, 0.3962, 0.304, 0.4011, 0.2856, 0.4369, 0.2499, 0.4301, 0.323, 0.4065, 0.3414, 0.4078, 0.349, 0.4431, 0.3173, 0.4427, 0.3155, 0.6051, 0.3499, 0.6202, 0.3519, 0.6285, 0.3127, 0.6163, 0.3407, 0.6532, 0.3065, 0.6433, 0.3092, 0.6338, 0.3449, 0.648, 0.3065, 0.6433, 0.2722, 0.6394, 0.2736, 0.6284, 0.3092, 0.6338, 0.241, 0.5938, 0.2781, 0.5972, 0.2766, 0.6085, 0.2403, 0.6055, 0.2722, 0.6394, 0.2384, 0.638, 0.2388, 0.6263, 0.2736, 0.6284, 0.2384, 0.638, 0.2045, 0.6389, 0.2045, 0.6259, 0.2388, 0.6263, 0.2826, 0.5071, 0.3217, 0.5135, 0.3234, 0.5476, 0.2829, 0.5401, 0.2436, 0.5015, 0.2826, 0.5071, 0.2829, 0.5401, 0.2434, 0.535, 0.3217, 0.5135, 0.3603, 0.5188, 0.3636, 0.5594, 0.3234, 0.5476, 0.2043, 0.4986, 0.2436, 0.5015, 0.2434, 0.535, 0.2044, 0.5327, 0.281, 0.5676, 0.3205, 0.5757, 0.3155, 0.6051, 0.2781, 0.5972, 0.2423, 0.5632, 0.281, 0.5676, 0.2781, 0.5972, 0.241, 0.5938, 0.3205, 0.5757, 0.3598, 0.5903, 0.3499, 0.6202, 0.3155, 0.6051, 0.2044, 0.5614, 0.2423, 0.5632, 0.241, 0.5938, 0.2044, 0.5932, 0.2045, 0.6044, 0.2403, 0.6055, 0.2388, 0.6263, 0.2045, 0.6259, 0.3127, 0.6163, 0.3519, 0.6285, 0.3449, 0.648, 0.3092, 0.6338, 0.2403, 0.6055, 0.2766, 0.6085, 0.2736, 0.6284, 0.2388, 0.6263, 0.2766, 0.6085, 0.3127, 0.6163, 0.3092, 0.6338, 0.2736, 0.6284, 0.2044, 0.5932, 0.241, 0.5938, 0.2403, 0.6055, 0.2045, 0.6044, 0.2781, 0.5972, 0.3155, 0.6051, 0.3127, 0.6163, 0.2766, 0.6085, 0.2044, 0.5327, 0.2434, 0.535, 0.2423, 0.5632, 0.2044, 0.5614, 0.3234, 0.5476, 0.3636, 0.5594, 0.3598, 0.5903, 0.3205, 0.5757, 0.2434, 0.535, 0.2829, 0.5401, 0.281, 0.5676, 0.2423, 0.5632, 0.2829, 0.5401, 0.3234, 0.5476, 0.3205, 0.5757, 0.281, 0.5676, 0.2042, 0.4605, 0.2437, 0.464, 0.2436, 0.5015, 0.2043, 0.4986, 0.3158, 0.4753, 0.3475, 0.4756, 0.3603, 0.5188, 0.3217, 0.5135, 0.2437, 0.464, 0.2808, 0.4701, 0.2826, 0.5071, 0.2436, 0.5015, 0.2808, 0.4701, 0.3158, 0.4753, 0.3217, 0.5135, 0.2826, 0.5071, 0.4203, 0.8096, 0.4552, 0.8612, 0.4095, 0.9019, 0.4006, 0.8513, 0.3219, 0.7745, 0.3748, 0.7809, 0.3663, 0.8194, 0.322, 0.8097, 0.3748, 0.7809, 0.4203, 0.8096, 0.4006, 0.8513, 0.3663, 0.8194, 0.3807, 0.6976, 0.449, 0.7069, 0.4424, 0.7523, 0.3874, 0.7297, 0.3216, 0.7042, 0.3807, 0.6976, 0.3874, 0.7297, 0.3217, 0.7303, 0.449, 0.7069, 0.5022, 0.7601, 0.4902, 0.7963, 0.4424, 0.7523, 0.3874, 0.7297, 0.4424, 0.7523, 0.4343, 0.7815, 0.3822, 0.7546, 0.3217, 0.7303, 0.3874, 0.7297, 0.3822, 0.7546, 0.3218, 0.7512, 0.4424, 0.7523, 0.4902, 0.7963, 0.4778, 0.8289, 0.4343, 0.7815, 0.3822, 0.7546, 0.4343, 0.7815, 0.4203, 0.8096, 0.3748, 0.7809, 0.3218, 0.7512, 0.3822, 0.7546, 0.3748, 0.7809, 0.3219, 0.7745, 0.4343, 0.7815, 0.4778, 0.8289, 0.4552, 0.8612, 0.4203, 0.8096, 0.4006, 0.8513, 0.4095, 0.9019, 0.3845, 0.9058, 0.3855, 0.8666, 0.322, 0.8097, 0.3663, 0.8194, 0.3596, 0.8379, 0.3221, 0.8281, 0.3663, 0.8194, 0.4006, 0.8513, 0.3855, 0.8666, 0.3596, 0.8379, 0.3855, 0.8666, 0.3845, 0.9058, 0.3621, 0.9086, 0.3675, 0.8763, 0.3221, 0.8281, 0.3596, 0.8379, 0.3502, 0.8534, 0.3222, 0.8446, 0.3596, 0.8379, 0.3855, 0.8666, 0.3675, 0.8763, 0.3502, 0.8534, 0.3675, 0.8763, 0.3621, 0.9086, 0.3408, 0.9089, 0.3473, 0.8836, 0.3222, 0.8446, 0.3502, 0.8534, 0.3381, 0.8684, 0.3222, 0.8615, 0.3502, 0.8534, 0.3675, 0.8763, 0.3473, 0.8836, 0.3381, 0.8684, 0.3473, 0.8836, 0.3408, 0.9089, 0.3226, 0.9165, 0.3224, 0.8859, 0.3381, 0.8684, 0.3473, 0.8836, 0.3224, 0.8859, 0.3222, 0.8615, 0.3845, 0.9058, 0.4095, 0.9019, 0.3661, 0.9413, 0.348, 0.936, 0.3621, 0.9086, 0.3845, 0.9058, 0.348, 0.936, 0.3338, 0.9286, 0.4778, 0.8289, 0.4902, 0.7963, 0.5451, 0.833, 0.5134, 0.8816, 0.4552, 0.8612, 0.4778, 0.8289, 0.5134, 0.8816, 0.4634, 0.9234, 0.4095, 0.9019, 0.4552, 0.8612, 0.4634, 0.9234, 0.3661, 0.9413, 0.3621, 0.9086, 0.3338, 0.9286, 0.3226, 0.9165, 0.3408, 0.9089, 0.5638, 0.7834, 0.5451, 0.833, 0.4902, 0.7963, 0.5022, 0.7601, 0.2256, 0.1541, 0.2052, 0.1487, 0.2053, 0.1237, 0.2224, 0.1365, 0.2049, 0.1717, 0.2052, 0.1487, 0.2256, 0.1541, 0.2179, 0.1675, 0.9312, 0.07562, 0.9415, 0.08901, 0.9266, 0.09035, 0.9025, 0.08425, 0.9169, 0.07652, 0.9115, 0.09609, 0.898, 0.1195, 0.8961, 0.09909, 0.9095, 0.1132, 0.9235, 0.1361, 0.9099, 0.1321, 0.9232, 0.1215, 0.9466, 0.1098, 0.9376, 0.1265, 0.9347, 0.1068, 0.9347, 0.1068, 0.9232, 0.1215, 0.9217, 0.1041, 0.9347, 0.1068, 0.9376, 0.1265, 0.9232, 0.1215, 0.9376, 0.1265, 0.9235, 0.1361, 0.9232, 0.1215, 0.9232, 0.1215, 0.9095, 0.1132, 0.9217, 0.1041, 0.9232, 0.1215, 0.9099, 0.1321, 0.9095, 0.1132, 0.9099, 0.1321, 0.898, 0.1195, 0.9095, 0.1132, 0.9095, 0.1132, 0.9115, 0.09609, 0.9217, 0.1041, 0.9095, 0.1132, 0.8961, 0.09909, 0.9115, 0.09609, 0.8961, 0.09909, 0.9025, 0.08425, 0.9115, 0.09609, 0.9115, 0.09609, 0.9266, 0.09035, 0.9217, 0.1041, 0.9115, 0.09609, 0.9169, 0.07652, 0.9266, 0.09035, 0.9169, 0.07652, 0.9312, 0.07562, 0.9266, 0.09035, 0.9266, 0.09035, 0.9347, 0.1068, 0.9217, 0.1041, 0.9266, 0.09035, 0.9415, 0.08901, 0.9347, 0.1068, 0.9415, 0.08901, 0.9466, 0.1098, 0.9347, 0.1068, 0.9521, 0.125, 0.9376, 0.1265, 0.9466, 0.1098, 0.9521, 0.125, 0.9351, 0.145, 0.9376, 0.1265, 0.9351, 0.145, 0.9235, 0.1361, 0.9376, 0.1265, 0.9151, 0.148, 0.9099, 0.1321, 0.9235, 0.1361, 0.9151, 0.148, 0.8974, 0.1407, 0.9099, 0.1321, 0.8974, 0.1407, 0.898, 0.1195, 0.9099, 0.1321, 0.8846, 0.1147, 0.8961, 0.09909, 0.898, 0.1195, 0.8846, 0.1147, 0.8877, 0.08647, 0.8961, 0.09909, 0.8877, 0.08647, 0.9025, 0.08425, 0.8961, 0.09909, 0.9056, 0.06573, 0.9169, 0.07652, 0.9025, 0.08425, 0.9056, 0.06573, 0.926, 0.0612, 0.9169, 0.07652, 0.926, 0.0612, 0.9312, 0.07562, 0.9169, 0.07652, 0.9446, 0.0707, 0.9415, 0.08901, 0.9312, 0.07562, 0.9446, 0.0707, 0.9563, 0.09211, 0.9415, 0.08901, 0.9563, 0.09211, 0.9466, 0.1098, 0.9415, 0.08901, 0.9351, 0.145, 0.9151, 0.148, 0.9235, 0.1361, 0.8974, 0.1407, 0.8846, 0.1147, 0.898, 0.1195, 0.8877, 0.08647, 0.9056, 0.06573, 0.9025, 0.08425, 0.926, 0.0612, 0.9446, 0.0707, 0.9312, 0.07562, 0.9563, 0.09211, 0.9521, 0.125, 0.9466, 0.1098, 0.8229, 0.2764, 0.8069, 0.3003, 0.7922, 0.2889, 0.8019, 0.2759, 0.7787, 0.3071, 0.7498, 0.2884, 0.7688, 0.2742, 0.7778, 0.2888, 0.7408, 0.2186, 0.7575, 0.1998, 0.7623, 0.2241, 0.7539, 0.2374, 0.8069, 0.3003, 0.7787, 0.3071, 0.7778, 0.2888, 0.7922, 0.2889, 0.7498, 0.2884, 0.7384, 0.2488, 0.7571, 0.2553, 0.7688, 0.2742, 0.8235, 0.2398, 0.8229, 0.2764, 0.8019, 0.2759, 0.8031, 0.255, 0.7384, 0.2488, 0.7408, 0.2186, 0.7539, 0.2374, 0.7571, 0.2553, 0.7575, 0.1998, 0.782, 0.1998, 0.7792, 0.2246, 0.7623, 0.2241, 0.782, 0.1998, 0.8082, 0.2139, 0.7937, 0.2375, 0.7792, 0.2246, 0.8082, 0.2139, 0.8235, 0.2398, 0.8031, 0.255, 0.7937, 0.2375, 0.8801, 0.08287, 0.8755, 0.109, 0.865, 0.1097, 0.8718, 0.07602, 0.8963, 0.0609, 0.8801, 0.08287, 0.8718, 0.07602, 0.8941, 0.04745, 0.9215, 0.04899, 0.8963, 0.0609, 0.8941, 0.04745, 0.9233, 0.03406, 0.9664, 0.08619, 0.949, 0.05868, 0.9532, 0.0454, 0.9753, 0.07851, 0.8755, 0.109, 0.884, 0.1415, 0.879, 0.1544, 0.865, 0.1097, 0.964, 0.1246, 0.9664, 0.08619, 0.9753, 0.07851, 0.9733, 0.1311, 0.9114, 0.1639, 0.9449, 0.1541, 0.9478, 0.1678, 0.9107, 0.1788, 0.949, 0.05868, 0.9215, 0.04899, 0.9233, 0.03406, 0.9532, 0.0454, 0.9449, 0.1541, 0.964, 0.1246, 0.9733, 0.1311, 0.9478, 0.1678, 0.884, 0.1415, 0.9114, 0.1639, 0.9107, 0.1788, 0.879, 0.1544, 0.8974, 0.1407, 0.9151, 0.148, 0.9114, 0.1639, 0.884, 0.1415, 0.9351, 0.145, 0.9521, 0.125, 0.964, 0.1246, 0.9449, 0.1541, 0.9446, 0.0707, 0.926, 0.0612, 0.9215, 0.04899, 0.949, 0.05868, 0.9151, 0.148, 0.9351, 0.145, 0.9449, 0.1541, 0.9114, 0.1639, 0.9521, 0.125, 0.9563, 0.09211, 0.9664, 0.08619, 0.964, 0.1246, 0.8846, 0.1147, 0.8974, 0.1407, 0.884, 0.1415, 0.8755, 0.109, 0.9563, 0.09211, 0.9446, 0.0707, 0.949, 0.05868, 0.9664, 0.08619, 0.926, 0.0612, 0.9056, 0.06573, 0.8963, 0.0609, 0.9215, 0.04899, 0.9056, 0.06573, 0.8877, 0.08647, 0.8801, 0.08287, 0.8963, 0.0609, 0.8877, 0.08647, 0.8846, 0.1147, 0.8755, 0.109, 0.8801, 0.08287, 0.5252, 0.2652, 0.5419, 0.2652, 0.5419, 0.4615, 0.5252, 0.4615, 0.4054, 0.2652, 0.4219, 0.2652, 0.4219, 0.4615, 0.4054, 0.4615, 0.4383, 0.2652, 0.4552, 0.2652, 0.4552, 0.4615, 0.4383, 0.4615, 0.4722, 0.2652, 0.4873, 0.2652, 0.4873, 0.4615, 0.4722, 0.4615, 0.5038, 0.2652, 0.5252, 0.2652, 0.5252, 0.4615, 0.5038, 0.4615, 0.4219, 0.2652, 0.4383, 0.2652, 0.4383, 0.4615, 0.4219, 0.4615, 0.4552, 0.2652, 0.4722, 0.2652, 0.4722, 0.4615, 0.4552, 0.4615, 0.4873, 0.2652, 0.5038, 0.2652, 0.5038, 0.4615, 0.4873, 0.4615, 0.4383, 0.07729, 0.4219, 0.07729, 0.4219, 0.06559, 0.4383, 0.06559, 0.9143, 0.6335, 0.9561, 0.6335, 0.9561, 0.648, 0.9143, 0.648, 0.4722, 0.07729, 0.4552, 0.07729, 0.4552, 0.06559, 0.4722, 0.06559, 0.8362, 0.6335, 0.8746, 0.6335, 0.8746, 0.648, 0.8362, 0.648, 0.5038, 0.07729, 0.4873, 0.07729, 0.4873, 0.06559, 0.5038, 0.06559, 0.7558, 0.6335, 0.7971, 0.6335, 0.7971, 0.648, 0.7558, 0.648, 0.5419, 0.07729, 0.5252, 0.07729, 0.5252, 0.06559, 0.5419, 0.06559, 0.6702, 0.6335, 0.7136, 0.6335, 0.7136, 0.648, 0.6702, 0.648, 0.9143, 0.5885, 0.9561, 0.5885, 0.9561, 0.6335, 0.9143, 0.6335, 0.6249, 0.5885, 0.6702, 0.5885, 0.6702, 0.6335, 0.6249, 0.6335, 0.7136, 0.5885, 0.7558, 0.5885, 0.7558, 0.6335, 0.7136, 0.6335, 0.7971, 0.5885, 0.8362, 0.5885, 0.8362, 0.6335, 0.7971, 0.6335, 0.8746, 0.5885, 0.9143, 0.5885, 0.9143, 0.6335, 0.8746, 0.6335, 0.6702, 0.5885, 0.7136, 0.5885, 0.7136, 0.6335, 0.6702, 0.6335, 0.7558, 0.5885, 0.7971, 0.5885, 0.7971, 0.6335, 0.7558, 0.6335, 0.8362, 0.5885, 0.8746, 0.5885, 0.8746, 0.6335, 0.8362, 0.6335, 0.4873, 0.03358, 0.5038, 0.03358, 0.5038, 0.06559, 0.4873, 0.06559, 0.4552, 0.03358, 0.4722, 0.03358, 0.4722, 0.06559, 0.4552, 0.06559, 0.4219, 0.03358, 0.4383, 0.03358, 0.4383, 0.06559, 0.4219, 0.06559, 0.5038, 0.03358, 0.5252, 0.03358, 0.5252, 0.06559, 0.5038, 0.06559, 0.4722, 0.03358, 0.4873, 0.03358, 0.4873, 0.06559, 0.4722, 0.06559, 0.4383, 0.03358, 0.4552, 0.03358, 0.4552, 0.06559, 0.4383, 0.06559, 0.4054, 0.03358, 0.4219, 0.03358, 0.4219, 0.06559, 0.4054, 0.06559, 0.5252, 0.03358, 0.5419, 0.03358, 0.5419, 0.06559, 0.5252, 0.06559, 0.6249, 0.6335, 0.6702, 0.6335, 0.6702, 0.648, 0.6249, 0.648, 0.5252, 0.07729, 0.5038, 0.07729, 0.5038, 0.06559, 0.5252, 0.06559, 0.7136, 0.6335, 0.7558, 0.6335, 0.7558, 0.648, 0.7136, 0.648, 0.4873, 0.07729, 0.4722, 0.07729, 0.4722, 0.06559, 0.4873, 0.06559, 0.7971, 0.6335, 0.8362, 0.6335, 0.8362, 0.648, 0.7971, 0.648, 0.4552, 0.07729, 0.4383, 0.07729, 0.4383, 0.06559, 0.4552, 0.06559, 0.8746, 0.6335, 0.9143, 0.6335, 0.9143, 0.648, 0.8746, 0.648, 0.4219, 0.07729, 0.4054, 0.07729, 0.4054, 0.06559, 0.4219, 0.06559, 0.9561, 0.5885, 0.9143, 0.5885, 0.9143, 0.5724, 0.9561, 0.5724, 0.6702, 0.5885, 0.6249, 0.5885, 0.6249, 0.5724, 0.6702, 0.5724, 0.7558, 0.5885, 0.7136, 0.5885, 0.7136, 0.5724, 0.7558, 0.5724, 0.8362, 0.5885, 0.7971, 0.5885, 0.7971, 0.5724, 0.8362, 0.5724, 0.9143, 0.5885, 0.8746, 0.5885, 0.8746, 0.5724, 0.9143, 0.5724, 0.7136, 0.5885, 0.6702, 0.5885, 0.6702, 0.5724, 0.7136, 0.5724, 0.7971, 0.5885, 0.7558, 0.5885, 0.7558, 0.5724, 0.7971, 0.5724, 0.8746, 0.5885, 0.8362, 0.5885, 0.8362, 0.5724, 0.8746, 0.5724, 0.9143, 0.533, 0.9143, 0.5724, 0.8746, 0.5724, 0.8746, 0.533, 0.8746, 0.533, 0.8746, 0.5724, 0.8362, 0.5724, 0.8362, 0.533, 0.8362, 0.533, 0.8362, 0.5724, 0.7971, 0.5724, 0.7971, 0.533, 0.7971, 0.533, 0.7971, 0.5724, 0.7558, 0.5724, 0.7558, 0.533, 0.7558, 0.533, 0.7558, 0.5724, 0.7136, 0.5724, 0.7136, 0.533, 0.7136, 0.533, 0.7136, 0.5724, 0.6702, 0.5724, 0.6702, 0.533, 0.6702, 0.533, 0.6702, 0.5724, 0.6249, 0.5724, 0.6249, 0.533, 0.9561, 0.533, 0.9561, 0.5724, 0.9143, 0.5724, 0.9143, 0.533, 0.4054, 0.1436, 0.4219, 0.1436, 0.4219, 0.1508, 0.4054, 0.1508, 0.4383, 0.2652, 0.4219, 0.2652, 0.4219, 0.2593, 0.4383, 0.2593, 0.5252, 0.1436, 0.5419, 0.1436, 0.5419, 0.1508, 0.5252, 0.1508, 0.4722, 0.2652, 0.4552, 0.2652, 0.4552, 0.2593, 0.4722, 0.2593, 0.4873, 0.1436, 0.5038, 0.1436, 0.5038, 0.1508, 0.4873, 0.1508, 0.5038, 0.2652, 0.4873, 0.2652, 0.4873, 0.2593, 0.5038, 0.2593, 0.4552, 0.1436, 0.4722, 0.1436, 0.4722, 0.1508, 0.4552, 0.1508, 0.5419, 0.2652, 0.5252, 0.2652, 0.5252, 0.2593, 0.5419, 0.2593, 0.5252, 0.07729, 0.5419, 0.07729, 0.5419, 0.1436, 0.5252, 0.1436, 0.4054, 0.07729, 0.4219, 0.07729, 0.4219, 0.1436, 0.4054, 0.1436, 0.4383, 0.07729, 0.4552, 0.07729, 0.4552, 0.1436, 0.4383, 0.1436, 0.4722, 0.07729, 0.4873, 0.07729, 0.4873, 0.1436, 0.4722, 0.1436, 0.5038, 0.07729, 0.5252, 0.07729, 0.5252, 0.1436, 0.5038, 0.1436, 0.4219, 0.07729, 0.4383, 0.07729, 0.4383, 0.1436, 0.4219, 0.1436, 0.4552, 0.07729, 0.4722, 0.07729, 0.4722, 0.1436, 0.4552, 0.1436, 0.4873, 0.07729, 0.5038, 0.07729, 0.5038, 0.1436, 0.4873, 0.1436, 0.4873, 0.1508, 0.5038, 0.1508, 0.5038, 0.2593, 0.4873, 0.2593, 0.4552, 0.1508, 0.4722, 0.1508, 0.4722, 0.2593, 0.4552, 0.2593, 0.4219, 0.1508, 0.4383, 0.1508, 0.4383, 0.2593, 0.4219, 0.2593, 0.5038, 0.1508, 0.5252, 0.1508, 0.5252, 0.2593, 0.5038, 0.2593, 0.4722, 0.1508, 0.4873, 0.1508, 0.4873, 0.2593, 0.4722, 0.2593, 0.4383, 0.1508, 0.4552, 0.1508, 0.4552, 0.2593, 0.4383, 0.2593, 0.4054, 0.1508, 0.4219, 0.1508, 0.4219, 0.2593, 0.4054, 0.2593, 0.5252, 0.1508, 0.5419, 0.1508, 0.5419, 0.2593, 0.5252, 0.2593, 0.5252, 0.2652, 0.5038, 0.2652, 0.5038, 0.2593, 0.5252, 0.2593, 0.4383, 0.1436, 0.4552, 0.1436, 0.4552, 0.1508, 0.4383, 0.1508, 0.4873, 0.2652, 0.4722, 0.2652, 0.4722, 0.2593, 0.4873, 0.2593, 0.4722, 0.1436, 0.4873, 0.1436, 0.4873, 0.1508, 0.4722, 0.1508, 0.4552, 0.2652, 0.4383, 0.2652, 0.4383, 0.2593, 0.4552, 0.2593, 0.5038, 0.1436, 0.5252, 0.1436, 0.5252, 0.1508, 0.5038, 0.1508, 0.4219, 0.2652, 0.4054, 0.2652, 0.4054, 0.2593, 0.4219, 0.2593, 0.4219, 0.1436, 0.4383, 0.1436, 0.4383, 0.1508, 0.4219, 0.1508, 0.4722, 0.4838, 0.4873, 0.4838, 0.4873, 0.5055, 0.4722, 0.5055, 0.5038, 0.4838, 0.5252, 0.4838, 0.5252, 0.5055, 0.5038, 0.5055, 0.4219, 0.4838, 0.4383, 0.4838, 0.4383, 0.5055, 0.4219, 0.5055, 0.4552, 0.4838, 0.4722, 0.4838, 0.4722, 0.5055, 0.4552, 0.5055, 0.4873, 0.4838, 0.5038, 0.4838, 0.5038, 0.5055, 0.4873, 0.5055, 0.5252, 0.4838, 0.5419, 0.4838, 0.5419, 0.5055, 0.5252, 0.5055, 0.4054, 0.4838, 0.4219, 0.4838, 0.4219, 0.5055, 0.4054, 0.5055, 0.4383, 0.4838, 0.4552, 0.4838, 0.4552, 0.5055, 0.4383, 0.5055, 0.4383, 0.4615, 0.4552, 0.4615, 0.4552, 0.4838, 0.4383, 0.4838, 0.4054, 0.4615, 0.4219, 0.4615, 0.4219, 0.4838, 0.4054, 0.4838, 0.5252, 0.4615, 0.5419, 0.4615, 0.5419, 0.4838, 0.5252, 0.4838, 0.4873, 0.4615, 0.5038, 0.4615, 0.5038, 0.4838, 0.4873, 0.4838, 0.4552, 0.4615, 0.4722, 0.4615, 0.4722, 0.4838, 0.4552, 0.4838, 0.4219, 0.4615, 0.4383, 0.4615, 0.4383, 0.4838, 0.4219, 0.4838, 0.5038, 0.4615, 0.5252, 0.4615, 0.5252, 0.4838, 0.5038, 0.4838, 0.4722, 0.4615, 0.4873, 0.4615, 0.4873, 0.4838, 0.4722, 0.4838, 0.2045, 0.03509, 0.2048, 0.07241, 0.1451, 0.1271, 0.1094, 0.1246, 0.06568, 0.2852, 0.04545, 0.1638, 0.04545, 0.1638, 0.06568, 0.2852, 0.1367, 0.3516, 0.1347, 0.3966, 0.1347, 0.3966, 0.1367, 0.3516, 0.1587, 0.2399, 0.172, 0.2037, 0.2043, 0.2145, 0.2039, 0.2535, 0.148, 0.2717, 0.1587, 0.2399, 0.2039, 0.2535, 0.2034, 0.2877, 0.1882, 0.1359, 0.1846, 0.1535, 0.1846, 0.1535, 0.1882, 0.1359, 0.148, 0.2717, 0.1388, 0.3065, 0.1388, 0.3065, 0.148, 0.2717, 0.08402, 0.05541, 0.2045, 0.03509, 0.1094, 0.1246, 0.0791, 0.1231, 0.04326, 0.2729, 0.01897, 0.138, 0.04545, 0.1638, 0.06568, 0.2852, 0.08592, 0.4065, 0.06568, 0.2852, 0.06568, 0.2852, 0.08592, 0.4065, 0.0791, 0.1231, 0.1094, 0.1246, 0.1094, 0.1246, 0.0791, 0.1231, 0.1367, 0.3516, 0.1388, 0.3065, 0.2029, 0.3236, 0.2022, 0.3612, 0.01897, 0.138, 0.08402, 0.05541, 0.0791, 0.1231, 0.04545, 0.1638, 0.1846, 0.1535, 0.192, 0.1671, 0.192, 0.1671, 0.1846, 0.1535, 0.04545, 0.1638, 0.0791, 0.1231, 0.0791, 0.1231, 0.04545, 0.1638, 0.1388, 0.3065, 0.148, 0.2717, 0.2034, 0.2877, 0.2029, 0.3236, 0.1051, 0.4013, 0.08592, 0.4065, 0.08592, 0.4065, 0.1051, 0.4013, 0.172, 0.2037, 0.1799, 0.1852, 0.2046, 0.1951, 0.2043, 0.2145, 0.2048, 0.07241, 0.2051, 0.1005, 0.1684, 0.1257, 0.1451, 0.1271, 0.172, 0.2037, 0.1587, 0.2399, 0.1587, 0.2399, 0.172, 0.2037, 0.1799, 0.1852, 0.172, 0.2037, 0.172, 0.2037, 0.1799, 0.1852, 0.1347, 0.3966, 0.1051, 0.4013, 0.1051, 0.4013, 0.1347, 0.3966, 0.1799, 0.1852, 0.192, 0.1671, 0.2049, 0.1717, 0.2046, 0.1951, 0.2051, 0.1005, 0.2053, 0.1237, 0.1882, 0.1359, 0.1684, 0.1257, 0.09153, 0.4428, 0.09301, 0.4754, 0.06143, 0.4756, 0.05987, 0.4431, 0.1584, 0.4305, 0.1648, 0.4643, 0.1278, 0.4703, 0.1231, 0.4372, 0.1231, 0.4372, 0.1278, 0.4703, 0.09301, 0.4754, 0.09153, 0.4428, 0.2038, 0.4261, 0.2042, 0.4605, 0.1648, 0.4643, 0.1584, 0.4305, 0.2014, 0.3988, 0.2038, 0.4261, 0.1584, 0.4305, 0.1347, 0.3966, 0.1051, 0.4013, 0.1231, 0.4372, 0.09153, 0.4428, 0.08592, 0.4065, 0.1347, 0.3966, 0.1584, 0.4305, 0.1231, 0.4372, 0.1051, 0.4013, 0.08592, 0.4065, 0.09153, 0.4428, 0.05987, 0.4431, 0.06754, 0.4078, 0.09341, 0.6051, 0.0962, 0.6163, 0.05699, 0.6285, 0.05906, 0.6202, 0.06818, 0.6532, 0.06401, 0.648, 0.09969, 0.6338, 0.1024, 0.6433, 0.1024, 0.6433, 0.09969, 0.6338, 0.1353, 0.6284, 0.1367, 0.6394, 0.1679, 0.5938, 0.1686, 0.6055, 0.1323, 0.6086, 0.1308, 0.5973, 0.1367, 0.6394, 0.1353, 0.6284, 0.1701, 0.6263, 0.1705, 0.638, 0.1705, 0.638, 0.1701, 0.6263, 0.2045, 0.6259, 0.2045, 0.6389, 0.1262, 0.5073, 0.1259, 0.5402, 0.0855, 0.5477, 0.08715, 0.5136, 0.1651, 0.5017, 0.1654, 0.5351, 0.1259, 0.5402, 0.1262, 0.5073, 0.08715, 0.5136, 0.0855, 0.5477, 0.04527, 0.5594, 0.04857, 0.5188, 0.2043, 0.4986, 0.2044, 0.5327, 0.1654, 0.5351, 0.1651, 0.5017, 0.1278, 0.5677, 0.1308, 0.5973, 0.09341, 0.6051, 0.0884, 0.5757, 0.1665, 0.5633, 0.1679, 0.5938, 0.1308, 0.5973, 0.1278, 0.5677, 0.0884, 0.5757, 0.09341, 0.6051, 0.05906, 0.6202, 0.04911, 0.5903, 0.2044, 0.5614, 0.2044, 0.5932, 0.1679, 0.5938, 0.1665, 0.5633, 0.2045, 0.6044, 0.2045, 0.6259, 0.1701, 0.6263, 0.1686, 0.6055, 0.0962, 0.6163, 0.09969, 0.6338, 0.06401, 0.648, 0.05699, 0.6285, 0.1686, 0.6055, 0.1701, 0.6263, 0.1353, 0.6284, 0.1323, 0.6086, 0.1323, 0.6086, 0.1353, 0.6284, 0.09969, 0.6338, 0.0962, 0.6163, 0.2044, 0.5932, 0.2045, 0.6044, 0.1686, 0.6055, 0.1679, 0.5938, 0.1308, 0.5973, 0.1323, 0.6086, 0.0962, 0.6163, 0.09341, 0.6051, 0.2044, 0.5327, 0.2044, 0.5614, 0.1665, 0.5633, 0.1654, 0.5351, 0.0855, 0.5477, 0.0884, 0.5757, 0.04911, 0.5903, 0.04527, 0.5594, 0.1654, 0.5351, 0.1665, 0.5633, 0.1278, 0.5677, 0.1259, 0.5402, 0.1259, 0.5402, 0.1278, 0.5677, 0.0884, 0.5757, 0.0855, 0.5477, 0.2042, 0.4605, 0.2043, 0.4986, 0.1651, 0.5017, 0.1648, 0.4643, 0.09301, 0.4754, 0.08715, 0.5136, 0.04857, 0.5188, 0.06143, 0.4756, 0.1648, 0.4643, 0.1651, 0.5017, 0.1262, 0.5073, 0.1278, 0.4703, 0.1278, 0.4703, 0.1262, 0.5073, 0.08715, 0.5136, 0.09301, 0.4754, 0.2238, 0.8105, 0.2438, 0.8521, 0.2355, 0.9027, 0.1894, 0.8624, 0.3219, 0.7745, 0.322, 0.8097, 0.2779, 0.8198, 0.269, 0.7814, 0.269, 0.7814, 0.2779, 0.8198, 0.2438, 0.8521, 0.2238, 0.8105, 0.2625, 0.6981, 0.256, 0.7303, 0.2012, 0.7534, 0.1943, 0.708, 0.3216, 0.7042, 0.3217, 0.7303, 0.256, 0.7303, 0.2625, 0.6981, 0.1943, 0.708, 0.2012, 0.7534, 0.1539, 0.7978, 0.1416, 0.7618, 0.256, 0.7303, 0.2614, 0.7551, 0.2096, 0.7825, 0.2012, 0.7534, 0.3217, 0.7303, 0.3218, 0.7512, 0.2614, 0.7551, 0.256, 0.7303, 0.2012, 0.7534, 0.2096, 0.7825, 0.1665, 0.8303, 0.1539, 0.7978, 0.2614, 0.7551, 0.269, 0.7814, 0.2238, 0.8105, 0.2096, 0.7825, 0.3218, 0.7512, 0.3219, 0.7745, 0.269, 0.7814, 0.2614, 0.7551, 0.2096, 0.7825, 0.2238, 0.8105, 0.1894, 0.8624, 0.1665, 0.8303, 0.2438, 0.8521, 0.259, 0.8672, 0.2605, 0.9064, 0.2355, 0.9027, 0.322, 0.8097, 0.3221, 0.8281, 0.2847, 0.8382, 0.2779, 0.8198, 0.2779, 0.8198, 0.2847, 0.8382, 0.259, 0.8672, 0.2438, 0.8521, 0.259, 0.8672, 0.2772, 0.8768, 0.2829, 0.909, 0.2605, 0.9064, 0.3221, 0.8281, 0.3222, 0.8446, 0.2942, 0.8537, 0.2847, 0.8382, 0.2847, 0.8382, 0.2942, 0.8537, 0.2772, 0.8768, 0.259, 0.8672, 0.2772, 0.8768, 0.2975, 0.8838, 0.3043, 0.909, 0.2829, 0.909, 0.3222, 0.8446, 0.3222, 0.8615, 0.3065, 0.8686, 0.2942, 0.8537, 0.2942, 0.8537, 0.3065, 0.8686, 0.2975, 0.8838, 0.2772, 0.8768, 0.2975, 0.8838, 0.3224, 0.8859, 0.3226, 0.9165, 0.3043, 0.909, 0.3065, 0.8686, 0.3222, 0.8615, 0.3224, 0.8859, 0.2975, 0.8838, 0.2605, 0.9064, 0.2973, 0.9363, 0.2793, 0.9417, 0.2355, 0.9027, 0.2829, 0.909, 0.3114, 0.9287, 0.2973, 0.9363, 0.2605, 0.9064, 0.1665, 0.8303, 0.1314, 0.8833, 0.09936, 0.835, 0.1539, 0.7978, 0.1894, 0.8624, 0.1818, 0.9246, 0.1314, 0.8833, 0.1665, 0.8303, 0.2355, 0.9027, 0.2793, 0.9417, 0.1818, 0.9246, 0.1894, 0.8624, 0.2829, 0.909, 0.3043, 0.909, 0.3226, 0.9165, 0.3114, 0.9287, 0.0802, 0.7856, 0.1416, 0.7618, 0.1539, 0.7978, 0.09936, 0.835, 0.1846, 0.1535, 0.1882, 0.1359, 0.2053, 0.1237, 0.2052, 0.1487, 0.2049, 0.1717, 0.192, 0.1671, 0.1846, 0.1535, 0.2052, 0.1487, 0.7767, 0.07545, 0.7783, 0.09082, 0.7639, 0.08652, 0.8032, 0.08962, 0.792, 0.09944, 0.7906, 0.07919, 0.8006, 0.1251, 0.7905, 0.1166, 0.8065, 0.1054, 0.7723, 0.1363, 0.7755, 0.122, 0.7863, 0.135, 0.7548, 0.1058, 0.7672, 0.1053, 0.7603, 0.124, 0.7672, 0.1053, 0.7803, 0.1052, 0.7755, 0.122, 0.7672, 0.1053, 0.7755, 0.122, 0.7603, 0.124, 0.7603, 0.124, 0.7755, 0.122, 0.7723, 0.1363, 0.7755, 0.122, 0.7803, 0.1052, 0.7905, 0.1166, 0.7755, 0.122, 0.7905, 0.1166, 0.7863, 0.135, 0.7863, 0.135, 0.7905, 0.1166, 0.8006, 0.1251, 0.7905, 0.1166, 0.7803, 0.1052, 0.792, 0.09944, 0.7905, 0.1166, 0.792, 0.09944, 0.8065, 0.1054, 0.8065, 0.1054, 0.792, 0.09944, 0.8032, 0.08962, 0.792, 0.09944, 0.7803, 0.1052, 0.7783, 0.09082, 0.792, 0.09944, 0.7783, 0.09082, 0.7906, 0.07919, 0.7906, 0.07919, 0.7783, 0.09082, 0.7767, 0.07545, 0.7783, 0.09082, 0.7803, 0.1052, 0.7672, 0.1053, 0.7783, 0.09082, 0.7672, 0.1053, 0.7639, 0.08652, 0.7639, 0.08652, 0.7672, 0.1053, 0.7548, 0.1058, 0.7464, 0.1196, 0.7548, 0.1058, 0.7603, 0.124, 0.7464, 0.1196, 0.7603, 0.124, 0.7592, 0.1426, 0.7592, 0.1426, 0.7603, 0.124, 0.7723, 0.1363, 0.7781, 0.1496, 0.7723, 0.1363, 0.7863, 0.135, 0.7781, 0.1496, 0.7863, 0.135, 0.797, 0.1459, 0.797, 0.1459, 0.7863, 0.135, 0.8006, 0.1251, 0.8146, 0.123, 0.8006, 0.1251, 0.8065, 0.1054, 0.8146, 0.123, 0.8065, 0.1054, 0.8172, 0.09473, 0.8172, 0.09473, 0.8065, 0.1054, 0.8032, 0.08962, 0.8038, 0.07085, 0.8032, 0.08962, 0.7906, 0.07919, 0.8038, 0.07085, 0.7906, 0.07919, 0.7846, 0.06235, 0.7846, 0.06235, 0.7906, 0.07919, 0.7767, 0.07545, 0.7645, 0.06796, 0.7767, 0.07545, 0.7639, 0.08652, 0.7645, 0.06796, 0.7639, 0.08652, 0.7488, 0.08661, 0.7488, 0.08661, 0.7639, 0.08652, 0.7548, 0.1058, 0.7592, 0.1426, 0.7723, 0.1363, 0.7781, 0.1496, 0.797, 0.1459, 0.8006, 0.1251, 0.8146, 0.123, 0.8172, 0.09473, 0.8032, 0.08962, 0.8038, 0.07085, 0.7846, 0.06235, 0.7767, 0.07545, 0.7645, 0.06796, 0.7488, 0.08661, 0.7548, 0.1058, 0.7464, 0.1196, 0.8725, 0.2919, 0.8921, 0.2841, 0.9056, 0.293, 0.8958, 0.3088, 0.9246, 0.3055, 0.9191, 0.288, 0.9225, 0.2712, 0.9453, 0.278, 0.9298, 0.2093, 0.924, 0.2314, 0.9114, 0.2218, 0.9076, 0.1974, 0.8958, 0.3088, 0.9056, 0.293, 0.9191, 0.288, 0.9246, 0.3055, 0.9453, 0.278, 0.9225, 0.2712, 0.9271, 0.2493, 0.9424, 0.2369, 0.8594, 0.2576, 0.8837, 0.2649, 0.8921, 0.2841, 0.8725, 0.2919, 0.9424, 0.2369, 0.9271, 0.2493, 0.924, 0.2314, 0.9298, 0.2093, 0.9076, 0.1974, 0.9114, 0.2218, 0.8957, 0.2281, 0.8846, 0.2058, 0.8846, 0.2058, 0.8957, 0.2281, 0.8866, 0.2452, 0.8648, 0.2281, 0.8648, 0.2281, 0.8866, 0.2452, 0.8837, 0.2649, 0.8594, 0.2576, 0.8254, 0.09272, 0.8348, 0.08764, 0.8348, 0.122, 0.8247, 0.1193, 0.8138, 0.06794, 0.8187, 0.05521, 0.8348, 0.08764, 0.8254, 0.09272, 0.7915, 0.05127, 0.7927, 0.03627, 0.8187, 0.05521, 0.8138, 0.06794, 0.7401, 0.07878, 0.7329, 0.06948, 0.7612, 0.04145, 0.7626, 0.0553, 0.8247, 0.1193, 0.8348, 0.122, 0.8122, 0.1631, 0.8099, 0.1494, 0.7349, 0.1169, 0.7244, 0.1214, 0.7329, 0.06948, 0.7401, 0.07878, 0.7786, 0.1659, 0.7763, 0.1806, 0.7421, 0.1625, 0.7477, 0.1496, 0.7626, 0.0553, 0.7612, 0.04145, 0.7927, 0.03627, 0.7915, 0.05127, 0.7477, 0.1496, 0.7421, 0.1625, 0.7244, 0.1214, 0.7349, 0.1169, 0.8099, 0.1494, 0.8122, 0.1631, 0.7763, 0.1806, 0.7786, 0.1659, 0.797, 0.1459, 0.8099, 0.1494, 0.7786, 0.1659, 0.7781, 0.1496, 0.7592, 0.1426, 0.7477, 0.1496, 0.7349, 0.1169, 0.7464, 0.1196, 0.7645, 0.06796, 0.7626, 0.0553, 0.7915, 0.05127, 0.7846, 0.06235, 0.7781, 0.1496, 0.7786, 0.1659, 0.7477, 0.1496, 0.7592, 0.1426, 0.7464, 0.1196, 0.7349, 0.1169, 0.7401, 0.07878, 0.7488, 0.08661, 0.8146, 0.123, 0.8247, 0.1193, 0.8099, 0.1494, 0.797, 0.1459, 0.7488, 0.08661, 0.7401, 0.07878, 0.7626, 0.0553, 0.7645, 0.06796, 0.7846, 0.06235, 0.7915, 0.05127, 0.8138, 0.06794, 0.8038, 0.07085, 0.8038, 0.07085, 0.8138, 0.06794, 0.8254, 0.09272, 0.8172, 0.09473, 0.8172, 0.09473, 0.8254, 0.09272, 0.8247, 0.1193, 0.8146, 0.123, 0.5723, 0.2627, 0.5723, 0.4573, 0.5597, 0.4573, 0.5597, 0.2627, 0.6862, 0.2627, 0.6862, 0.4573, 0.6698, 0.4573, 0.6698, 0.2627, 0.6541, 0.2627, 0.6541, 0.4573, 0.6373, 0.4573, 0.6373, 0.2627, 0.6197, 0.2627, 0.6197, 0.4573, 0.6026, 0.4573, 0.6026, 0.2627, 0.5861, 0.2627, 0.5861, 0.4573, 0.5723, 0.4573, 0.5723, 0.2627, 0.6698, 0.2627, 0.6698, 0.4573, 0.6541, 0.4573, 0.6541, 0.2627, 0.6373, 0.2627, 0.6373, 0.4573, 0.6197, 0.4573, 0.6197, 0.2627, 0.6026, 0.2627, 0.6026, 0.4573, 0.5861, 0.4573, 0.5861, 0.2627, 0.6541, 0.07442, 0.6541, 0.06322, 0.6698, 0.06322, 0.6698, 0.07442, 0.6643, 0.7869, 0.6643, 0.8036, 0.6226, 0.8036, 0.6226, 0.7869, 0.6197, 0.07442, 0.6197, 0.06322, 0.6373, 0.06322, 0.6373, 0.07442, 0.7411, 0.7869, 0.7411, 0.8036, 0.7039, 0.8036, 0.7039, 0.7869, 0.5861, 0.07442, 0.5861, 0.06322, 0.6026, 0.06322, 0.6026, 0.07442, 0.8224, 0.7869, 0.8224, 0.8036, 0.781, 0.8036, 0.781, 0.7869, 0.5597, 0.07442, 0.5597, 0.06322, 0.5723, 0.06322, 0.5723, 0.07442, 0.9085, 0.7869, 0.9085, 0.8036, 0.8651, 0.8036, 0.8651, 0.7869, 0.6643, 0.7453, 0.6643, 0.7869, 0.6226, 0.7869, 0.6226, 0.7453, 0.9532, 0.7453, 0.9532, 0.7869, 0.9085, 0.7869, 0.9085, 0.7453, 0.8651, 0.7453, 0.8651, 0.7869, 0.8224, 0.7869, 0.8224, 0.7453, 0.781, 0.7453, 0.781, 0.7869, 0.7411, 0.7869, 0.7411, 0.7453, 0.7039, 0.7453, 0.7039, 0.7869, 0.6643, 0.7869, 0.6643, 0.7453, 0.9085, 0.7453, 0.9085, 0.7869, 0.8651, 0.7869, 0.8651, 0.7453, 0.8224, 0.7453, 0.8224, 0.7869, 0.781, 0.7869, 0.781, 0.7453, 0.7411, 0.7453, 0.7411, 0.7869, 0.7039, 0.7869, 0.7039, 0.7453, 0.6026, 0.03566, 0.6026, 0.06322, 0.5861, 0.06322, 0.5861, 0.03566, 0.6373, 0.03566, 0.6373, 0.06322, 0.6197, 0.06322, 0.6197, 0.03566, 0.6698, 0.03566, 0.6698, 0.06322, 0.6541, 0.06322, 0.6541, 0.03566, 0.5861, 0.03566, 0.5861, 0.06322, 0.5723, 0.06322, 0.5723, 0.03566, 0.6197, 0.03566, 0.6197, 0.06322, 0.6026, 0.06322, 0.6026, 0.03566, 0.6541, 0.03566, 0.6541, 0.06322, 0.6373, 0.06322, 0.6373, 0.03566, 0.6862, 0.03566, 0.6862, 0.06322, 0.6698, 0.06322, 0.6698, 0.03566, 0.5723, 0.03566, 0.5723, 0.06322, 0.5597, 0.06322, 0.5597, 0.03566, 0.9532, 0.7869, 0.9532, 0.8036, 0.9085, 0.8036, 0.9085, 0.7869, 0.5723, 0.07442, 0.5723, 0.06322, 0.5861, 0.06322, 0.5861, 0.07442, 0.8651, 0.7869, 0.8651, 0.8036, 0.8224, 0.8036, 0.8224, 0.7869, 0.6026, 0.07442, 0.6026, 0.06322, 0.6197, 0.06322, 0.6197, 0.07442, 0.781, 0.7869, 0.781, 0.8036, 0.7411, 0.8036, 0.7411, 0.7869, 0.6373, 0.07442, 0.6373, 0.06322, 0.6541, 0.06322, 0.6541, 0.07442, 0.7039, 0.7869, 0.7039, 0.8036, 0.6643, 0.8036, 0.6643, 0.7869, 0.6698, 0.07442, 0.6698, 0.06322, 0.6862, 0.06322, 0.6862, 0.07442, 0.6226, 0.7453, 0.6226, 0.728, 0.6643, 0.728, 0.6643, 0.7453, 0.9085, 0.7453, 0.9085, 0.728, 0.9532, 0.728, 0.9532, 0.7453, 0.8224, 0.7453, 0.8224, 0.728, 0.8651, 0.728, 0.8651, 0.7453, 0.7411, 0.7453, 0.7411, 0.728, 0.781, 0.728, 0.781, 0.7453, 0.6643, 0.7453, 0.6643, 0.728, 0.7039, 0.728, 0.7039, 0.7453, 0.8651, 0.7453, 0.8651, 0.728, 0.9085, 0.728, 0.9085, 0.7453, 0.781, 0.7453, 0.781, 0.728, 0.8224, 0.728, 0.8224, 0.7453, 0.7039, 0.7453, 0.7039, 0.728, 0.7411, 0.728, 0.7411, 0.7453, 0.6643, 0.6889, 0.7039, 0.6889, 0.7039, 0.728, 0.6643, 0.728, 0.7039, 0.6889, 0.7411, 0.6889, 0.7411, 0.728, 0.7039, 0.728, 0.7411, 0.6889, 0.781, 0.6889, 0.781, 0.728, 0.7411, 0.728, 0.781, 0.6889, 0.8224, 0.6889, 0.8224, 0.728, 0.781, 0.728, 0.8224, 0.6889, 0.8651, 0.6889, 0.8651, 0.728, 0.8224, 0.728, 0.8651, 0.6889, 0.9085, 0.6889, 0.9085, 0.728, 0.8651, 0.728, 0.9085, 0.6889, 0.9532, 0.6889, 0.9532, 0.728, 0.9085, 0.728, 0.6226, 0.6889, 0.6643, 0.6889, 0.6643, 0.728, 0.6226, 0.728, 0.6862, 0.1419, 0.6862, 0.1481, 0.6698, 0.1481, 0.6698, 0.1419, 0.6541, 0.2627, 0.6541, 0.2569, 0.6698, 0.2569, 0.6698, 0.2627, 0.5723, 0.1419, 0.5723, 0.1481, 0.5597, 0.1481, 0.5597, 0.1419, 0.6197, 0.2627, 0.6197, 0.2569, 0.6373, 0.2569, 0.6373, 0.2627, 0.6026, 0.1419, 0.6026, 0.1481, 0.5861, 0.1481, 0.5861, 0.1419, 0.5861, 0.2627, 0.5861, 0.2569, 0.6026, 0.2569, 0.6026, 0.2627, 0.6373, 0.1419, 0.6373, 0.1481, 0.6197, 0.1481, 0.6197, 0.1419, 0.5597, 0.2627, 0.5597, 0.2569, 0.5723, 0.2569, 0.5723, 0.2627, 0.5723, 0.07442, 0.5723, 0.1419, 0.5597, 0.1419, 0.5597, 0.07442, 0.6862, 0.07442, 0.6862, 0.1419, 0.6698, 0.1419, 0.6698, 0.07442, 0.6541, 0.07442, 0.6541, 0.1419, 0.6373, 0.1419, 0.6373, 0.07442, 0.6197, 0.07442, 0.6197, 0.1419, 0.6026, 0.1419, 0.6026, 0.07442, 0.5861, 0.07442, 0.5861, 0.1419, 0.5723, 0.1419, 0.5723, 0.07442, 0.6698, 0.07442, 0.6698, 0.1419, 0.6541, 0.1419, 0.6541, 0.07442, 0.6373, 0.07442, 0.6373, 0.1419, 0.6197, 0.1419, 0.6197, 0.07442, 0.6026, 0.07442, 0.6026, 0.1419, 0.5861, 0.1419, 0.5861, 0.07442, 0.6026, 0.1481, 0.6026, 0.2569, 0.5861, 0.2569, 0.5861, 0.1481, 0.6373, 0.1481, 0.6373, 0.2569, 0.6197, 0.2569, 0.6197, 0.1481, 0.6698, 0.1481, 0.6698, 0.2569, 0.6541, 0.2569, 0.6541, 0.1481, 0.5861, 0.1481, 0.5861, 0.2569, 0.5723, 0.2569, 0.5723, 0.1481, 0.6197, 0.1481, 0.6197, 0.2569, 0.6026, 0.2569, 0.6026, 0.1481, 0.6541, 0.1481, 0.6541, 0.2569, 0.6373, 0.2569, 0.6373, 0.1481, 0.6862, 0.1481, 0.6862, 0.2569, 0.6698, 0.2569, 0.6698, 0.1481, 0.5723, 0.1481, 0.5723, 0.2569, 0.5597, 0.2569, 0.5597, 0.1481, 0.5723, 0.2627, 0.5723, 0.2569, 0.5861, 0.2569, 0.5861, 0.2627, 0.6541, 0.1419, 0.6541, 0.1481, 0.6373, 0.1481, 0.6373, 0.1419, 0.6026, 0.2627, 0.6026, 0.2569, 0.6197, 0.2569, 0.6197, 0.2627, 0.6197, 0.1419, 0.6197, 0.1481, 0.6026, 0.1481, 0.6026, 0.1419, 0.6373, 0.2627, 0.6373, 0.2569, 0.6541, 0.2569, 0.6541, 0.2627, 0.5861, 0.1419, 0.5861, 0.1481, 0.5723, 0.1481, 0.5723, 0.1419, 0.6698, 0.2627, 0.6698, 0.2569, 0.6862, 0.2569, 0.6862, 0.2627, 0.6698, 0.1419, 0.6698, 0.1481, 0.6541, 0.1481, 0.6541, 0.1419, 0.6197, 0.4801, 0.6197, 0.4998, 0.6026, 0.4998, 0.6026, 0.4801, 0.5861, 0.4801, 0.5861, 0.4998, 0.5723, 0.4998, 0.5723, 0.4801, 0.6698, 0.4801, 0.6698, 0.4998, 0.6541, 0.4998, 0.6541, 0.4801, 0.6373, 0.4801, 0.6373, 0.4998, 0.6197, 0.4998, 0.6197, 0.4801, 0.6026, 0.4801, 0.6026, 0.4998, 0.5861, 0.4998, 0.5861, 0.4801, 0.5723, 0.4801, 0.5723, 0.4998, 0.5597, 0.4998, 0.5597, 0.4801, 0.6862, 0.4801, 0.6862, 0.4998, 0.6698, 0.4998, 0.6698, 0.4801, 0.6541, 0.4801, 0.6541, 0.4998, 0.6373, 0.4998, 0.6373, 0.4801, 0.6541, 0.4573, 0.6541, 0.4801, 0.6373, 0.4801, 0.6373, 0.4573, 0.6862, 0.4573, 0.6862, 0.4801, 0.6698, 0.4801, 0.6698, 0.4573, 0.5723, 0.4573, 0.5723, 0.4801, 0.5597, 0.4801, 0.5597, 0.4573, 0.6026, 0.4573, 0.6026, 0.4801, 0.5861, 0.4801, 0.5861, 0.4573, 0.6373, 0.4573, 0.6373, 0.4801, 0.6197, 0.4801, 0.6197, 0.4573, 0.6698, 0.4573, 0.6698, 0.4801, 0.6541, 0.4801, 0.6541, 0.4573, 0.5861, 0.4573, 0.5861, 0.4801, 0.5723, 0.4801, 0.5723, 0.4573, 0.6197, 0.4573, 0.6197, 0.4801, 0.6026, 0.4801, 0.6026, 0.4573, 0.3414, 0.4078, 0.323, 0.4065, 0.3433, 0.285, 0.3657, 0.2729, 0.2256, 0.1541, 0.2224, 0.1365, 0.2224, 0.1365, 0.2256, 0.1541, 0.1094, 0.1246, 0.1451, 0.1271, 0.1451, 0.1271, 0.1094, 0.1246, 0.06754, 0.4078, 0.04326, 0.2729, 0.06568, 0.2852, 0.08592, 0.4065, 0.2179, 0.1675, 0.2256, 0.1541, 0.2256, 0.1541, 0.2179, 0.1675, 0.1347, 0.3966, 0.1367, 0.3516, 0.2022, 0.3612, 0.2014, 0.3988, 0.1684, 0.1257, 0.1882, 0.1359, 0.1882, 0.1359, 0.1684, 0.1257, 0.2738, 0.3962, 0.2014, 0.3988, 0.2022, 0.3612, 0.2709, 0.3527, 0.123, 0.1939, 0.1492, 0.1719, 0.172, 0.2037, 0.1587, 0.2399, 0.1094, 0.1246, 0.1451, 0.1271, 0.1492, 0.1719, 0.123, 0.1939, 0.0791, 0.1231, 0.1094, 0.1246, 0.123, 0.1939, 0.1027, 0.2155, 0.1027, 0.2155, 0.123, 0.1939, 0.1587, 0.2399, 0.148, 0.2717, 0.09551, 0.322, 0.08591, 0.2427, 0.1388, 0.3065, 0.1367, 0.3516, 0.06568, 0.2852, 0.04545, 0.1638, 0.08591, 0.2427, 0.09551, 0.322, 0.08591, 0.2427, 0.1027, 0.2155, 0.148, 0.2717, 0.1388, 0.3065, 0.04545, 0.1638, 0.0791, 0.1231, 0.1027, 0.2155, 0.08591, 0.2427, 0.1451, 0.1271, 0.1684, 0.1257, 0.1647, 0.1592, 0.1492, 0.1719, 0.1492, 0.1719, 0.1647, 0.1592, 0.1799, 0.1852, 0.172, 0.2037, 0.1647, 0.1592, 0.1846, 0.1535, 0.192, 0.1671, 0.1799, 0.1852, 0.1684, 0.1257, 0.1882, 0.1359, 0.1846, 0.1535, 0.1647, 0.1592, 0.08592, 0.4065, 0.06568, 0.2852, 0.09551, 0.322, 0.1051, 0.4013, 0.1051, 0.4013, 0.09551, 0.322, 0.1367, 0.3516, 0.1347, 0.3966, 0.1587, 0.2399, 0.148, 0.2717, 0.148, 0.2717, 0.1587, 0.2399, 0.1388, 0.3065, 0.1367, 0.3516, 0.1367, 0.3516, 0.1388, 0.3065, 0.192, 0.1671, 0.1799, 0.1852, 0.1799, 0.1852, 0.192, 0.1671, 0.1451, 0.1271, 0.1684, 0.1257, 0.1684, 0.1257, 0.1451, 0.1271, 0.1451, 0.1271, 0.1684, 0.1257, 0.1684, 0.1257, 0.1451, 0.1271, 0.192, 0.1671, 0.1799, 0.1852, 0.1799, 0.1852, 0.192, 0.1671, 0.1388, 0.3065, 0.1367, 0.3516, 0.1367, 0.3516, 0.1388, 0.3065, 0.1587, 0.2399, 0.148, 0.2717, 0.148, 0.2717, 0.1587, 0.2399, 0.1684, 0.1257, 0.1882, 0.1359, 0.1882, 0.1359, 0.1684, 0.1257, 0.1094, 0.1246, 0.1451, 0.1271, 0.1451, 0.1271, 0.1094, 0.1246, 0.1347, 0.3966, 0.1051, 0.4013, 0.1051, 0.4013, 0.1347, 0.3966, 0.1799, 0.1852, 0.172, 0.2037, 0.172, 0.2037, 0.1799, 0.1852, 0.172, 0.2037, 0.1587, 0.2399, 0.1587, 0.2399, 0.172, 0.2037, 0.1051, 0.4013, 0.08592, 0.4065, 0.08592, 0.4065, 0.1051, 0.4013, 0.04545, 0.1638, 0.0791, 0.1231, 0.0791, 0.1231, 0.04545, 0.1638, 0.1846, 0.1535, 0.192, 0.1671, 0.192, 0.1671, 0.1846, 0.1535, 0.0791, 0.1231, 0.1094, 0.1246, 0.1094, 0.1246, 0.0791, 0.1231, 0.08592, 0.4065, 0.06568, 0.2852, 0.06568, 0.2852, 0.08592, 0.4065, 0.148, 0.2717, 0.1388, 0.3065, 0.1388, 0.3065, 0.148, 0.2717, 0.1882, 0.1359, 0.1846, 0.1535, 0.1846, 0.1535, 0.1882, 0.1359, 0.1367, 0.3516, 0.1347, 0.3966, 0.1347, 0.3966, 0.1367, 0.3516, 0.06568, 0.2852, 0.04545, 0.1638, 0.04545, 0.1638, 0.06568, 0.2852, 0.286, 0.1967, 0.2493, 0.2416, 0.2369, 0.2047, 0.2605, 0.1736, 0.301, 0.1262, 0.286, 0.1967, 0.2605, 0.1736, 0.2658, 0.1287, 0.3307, 0.1245, 0.3056, 0.219, 0.286, 0.1967, 0.301, 0.1262, 0.3056, 0.219, 0.2594, 0.2739, 0.2493, 0.2416, 0.286, 0.1967, 0.3129, 0.3239, 0.2709, 0.3527, 0.268, 0.3091, 0.3218, 0.2468, 0.3433, 0.285, 0.3129, 0.3239, 0.3218, 0.2468, 0.3635, 0.1635, 0.3218, 0.2468, 0.268, 0.3091, 0.2594, 0.2739, 0.3056, 0.219, 0.3635, 0.1635, 0.3218, 0.2468, 0.3056, 0.219, 0.3307, 0.1245, 0.2658, 0.1287, 0.2605, 0.1736, 0.2454, 0.1604, 0.2424, 0.1268, 0.2605, 0.1736, 0.2369, 0.2047, 0.2295, 0.1859, 0.2454, 0.1604, 0.2454, 0.1604, 0.2295, 0.1859, 0.2179, 0.1675, 0.2256, 0.1541, 0.2424, 0.1268, 0.2454, 0.1604, 0.2256, 0.1541, 0.2224, 0.1365, 0.304, 0.4011, 0.2738, 0.3962, 0.2709, 0.3527, 0.3129, 0.3239, 0.323, 0.4065, 0.304, 0.4011, 0.3129, 0.3239, 0.3433, 0.285, 0.2738, 0.3962, 0.2709, 0.3527, 0.2709, 0.3527, 0.2738, 0.3962, 0.2709, 0.3527, 0.268, 0.3091, 0.268, 0.3091, 0.2709, 0.3527, 0.2224, 0.1365, 0.2424, 0.1268, 0.2424, 0.1268, 0.2224, 0.1365, 0.3433, 0.285, 0.323, 0.4065, 0.323, 0.4065, 0.3433, 0.285, 0.3433, 0.285, 0.323, 0.4065, 0.323, 0.4065, 0.3433, 0.285, 0.2224, 0.1365, 0.2424, 0.1268, 0.2424, 0.1268, 0.2224, 0.1365, 0.2709, 0.3527, 0.268, 0.3091, 0.268, 0.3091, 0.2709, 0.3527, 0.2738, 0.3962, 0.2709, 0.3527, 0.2709, 0.3527, 0.2738, 0.3962, 0.2179, 0.1675, 0.2256, 0.1541, 0.2256, 0.1541, 0.2179, 0.1675, 0.2256, 0.1541, 0.2224, 0.1365, 0.2224, 0.1365, 0.2256, 0.1541, 0.301, 0.1262, 0.3307, 0.1245, 0.3307, 0.1245, 0.301, 0.1262, 0.2594, 0.2739, 0.2493, 0.2416, 0.2493, 0.2416, 0.2594, 0.2739, 0.304, 0.4011, 0.2738, 0.3962, 0.2738, 0.3962, 0.304, 0.4011, 0.2295, 0.1859, 0.2179, 0.1675, 0.2179, 0.1675, 0.2295, 0.1859, 0.2424, 0.1268, 0.2658, 0.1287, 0.2658, 0.1287, 0.2424, 0.1268, 0.2658, 0.1287, 0.301, 0.1262, 0.301, 0.1262, 0.2658, 0.1287, 0.323, 0.4065, 0.304, 0.4011, 0.304, 0.4011, 0.323, 0.4065, 0.3307, 0.1245, 0.3635, 0.1635, 0.3635, 0.1635, 0.3307, 0.1245, 0.2493, 0.2416, 0.2369, 0.2047, 0.2369, 0.2047, 0.2493, 0.2416, 0.2369, 0.2047, 0.2295, 0.1859, 0.2295, 0.1859, 0.2369, 0.2047, 0.3635, 0.1635, 0.3433, 0.285, 0.3433, 0.285, 0.3635, 0.1635, 0.268, 0.3091, 0.2594, 0.2739, 0.2594, 0.2739, 0.268, 0.3091])
me_circle_003.materials.append(mat_main_body)
me_circle_003.materials.append(mat_engine)
me_circle_003.materials.append(mat_eyes)
me_circle_003.materials.append(mat_eyes_border)
me_circle_003.use_remesh_preserve_volume = False
me_circle_003.use_remesh_preserve_attributes = False
me_circle_003.use_mirror_vertex_groups = False
me_circle_003.update()

# ---- objects
ob_spawn_point_two = bpy.data.objects.new('Spawn_Point_Two', me_cube_001)
ob_spawn_point_one = bpy.data.objects.new('Spawn_Point_One', me_cube)
ob_mother_ship = bpy.data.objects.new('Mother_Ship', me_circle_003)

# ---- transforms, parenting, visibility, modifiers, constraints
ob_spawn_point_two.location = (-9.241, 20.83, 6.159)
ob_spawn_point_two.rotation_euler = (-0.9074, -0.07195, -0.3377)
ob_spawn_point_two.scale = (-3.075, 3.075, 3.849)
ob_spawn_point_two.lineart.crease_threshold = 0.0
ob_spawn_point_one.location = (9.463, 13.72, 6.044)
ob_spawn_point_one.rotation_euler = (-0.9549, 0.06374, -0.3375)
ob_spawn_point_one.scale = (3.075, 3.075, 3.849)
ob_spawn_point_one.lineart.crease_threshold = 0.0
ob_mother_ship.location = (4.235e-09, 2.005, 0.04884)
ob_mother_ship.rotation_euler = (-1.571, -2.22e-16, 2.22e-16)
ob_mother_ship.scale = (2.315, 2.315, 2.315)
ob_mother_ship.lineart.crease_threshold = 0.0

# ---- collection membership
col_collection_1.objects.link(ob_spawn_point_two)
col_collection_1.objects.link(ob_spawn_point_one)
col_collection_1.objects.link(ob_mother_ship)

# ---- scene / render settings (as saved in the file)
scene.frame_start = 1; scene.frame_end = 250; scene.frame_set(1)
scene.render.engine = 'BLENDER_EEVEE_NEXT'
scene.render.resolution_percentage = 50
scene.render.dither_intensity = 0.0
scene.cycles.use_denoising = False
scene.cycles.samples = 128
scene.cycles.sampling_pattern = 'TABULATED_SOBOL'
scene.cycles.use_adaptive_sampling = False
scene.cycles.use_light_tree = False
scene.cycles.blur_glossy = 0.0
scene.cycles.sample_clamp_indirect = 0.0
scene.view_settings.view_transform = 'Standard'
bpy.context.view_layer.update()

# ---- added for rendering (the .blend has no active camera and no usable light): camera, sun
cam_auto = bpy.data.cameras.new('AutoCamera')
cam_auto.lens = 50.0
cam_auto.sensor_width = 36.0
cam_auto.clip_end = 1312.19
ob_auto_camera = bpy.data.objects.new('AutoCamera', cam_auto)
scene.collection.objects.link(ob_auto_camera)
ob_auto_camera.location = (74.7055, -86.799, 61.3248)
ob_auto_camera.rotation_euler = (1.09748, -7.21219e-08, 0.694738)
scene.camera = ob_auto_camera
light_auto_sun = bpy.data.lights.new('AutoSun', 'SUN')
light_auto_sun.energy = 3.0
light_auto_sun.angle = 0.0523599
ob_auto_sun = bpy.data.objects.new('AutoSun', light_auto_sun)
scene.collection.objects.link(ob_auto_sun)
ob_auto_sun.rotation_euler = (0.872665, 0.174533, 0.523599)
bpy.context.view_layer.update()
